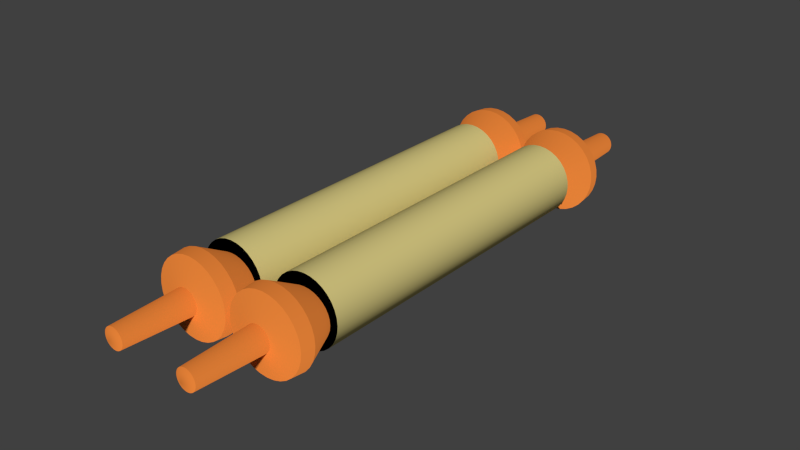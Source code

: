 # Source: Parchment.blend  (saved by Blender 2.90.8; exported with 4.5.12 LTS)
import bpy
from mathutils import Matrix  # noqa: F401  (used for matrix-valued properties, if any)

bpy.ops.wm.read_factory_settings(use_empty=True)
scene = bpy.context.scene
scene.name = 'Scene'

# ---- collections
col_collection_1 = bpy.data.collections.new('Collection 1'); scene.collection.children.link(col_collection_1)

# ---- materials (node trees are filled in below, after node groups)
mat_wood = bpy.data.materials.new('wood')
mat_wood.alpha_threshold = 0.0
mat_wood.use_transparent_shadow = False
mat_wood.diffuse_color = (0.8, 0.2247, 0.03937, 1.0)
mat_wood.roughness = 0.5
mat_wood.specular_intensity = 0.1484
mat_wood.line_color = (0.0, 0.0, 0.0, 1.0)
mat_material_001 = bpy.data.materials.new('Material.001')
mat_material_001.alpha_threshold = 0.0
mat_material_001.use_transparent_shadow = False
mat_material_001.diffuse_color = (0.8, 0.6876, 0.264, 1.0)
mat_material_001.roughness = 0.5
mat_material_001.specular_intensity = 0.0
mat_material_001.line_color = (0.0, 0.0, 0.0, 1.0)

# ---- material node trees

# ---- world
world_world = bpy.data.worlds.new('World'); scene.world = world_world
world_world.color = (0.05088, 0.05088, 0.05088)
world_world.use_sun_shadow = False
world_world.sun_shadow_jitter_overblur = 0.0
world_world.cycles.sampling_method = 'MANUAL'
world_world.cycles.sample_map_resolution = 256

# ---- meshes
me_cylinder_004 = bpy.data.meshes.new('Cylinder.004')
me_cylinder_004.from_pydata([(-3.854e-08, -0.5737, 0.3876), (0.01801, -0.5736, 0.3893), (0.03532, -0.5734, 0.3941), (0.05128, -0.5729, 0.4019), (0.06526, -0.5723, 0.4124), (0.07674, -0.5716, 0.4251), (0.08527, -0.5707, 0.4397), (0.09052, -0.5698, 0.4555), (0.0923, -0.5689, 0.472), (0.09052, -0.568, 0.4885), (0.08527, -0.567, 0.5043), (0.07674, -0.5662, 0.5189), (0.06526, -0.5655, 0.5316), (0.05128, -0.5649, 0.5421), (0.03532, -0.5644, 0.5499), (0.01801, -0.5642, 0.5547), (-7.925e-08, -0.5641, 0.5563), (-0.01801, -0.5642, 0.5547), (-0.03532, -0.5644, 0.5499), (-0.05128, -0.5649, 0.5421), (-0.06526, -0.5655, 0.5316), (-0.07674, -0.5662, 0.5189), (-0.08527, -0.567, 0.5043), (-0.09052, -0.568, 0.4885), (-0.0923, -0.5689, 0.472), (-0.09052, -0.5698, 0.4555), (-0.08527, -0.5707, 0.4397), (-0.07674, -0.5716, 0.4251), (-0.06526, -0.5723, 0.4124), (-0.05128, -0.5729, 0.4019), (-0.03532, -0.5734, 0.3941), (-0.01801, -0.5736, 0.3893), (3.721e-08, 0.5643, 0.347), (0.01808, 0.5644, 0.3486), (0.03547, 0.5646, 0.3534), (0.0515, 0.5651, 0.3613), (0.06555, 0.5657, 0.3718), (0.07708, 0.5664, 0.3846), (0.08564, 0.5673, 0.3993), (0.09092, 0.5682, 0.4152), (0.0927, 0.5691, 0.4317), (0.09092, 0.5701, 0.4482), (0.08564, 0.571, 0.4641), (0.07708, 0.5718, 0.4788), (0.06555, 0.5726, 0.4916), (0.0515, 0.5732, 0.5021), (0.03547, 0.5736, 0.51), (0.01808, 0.5739, 0.5148), (2.357e-08, 0.574, 0.5164), (-0.01808, 0.5739, 0.5148), (-0.03547, 0.5736, 0.51), (-0.0515, 0.5732, 0.5021), (-0.06555, 0.5726, 0.4916), (-0.07708, 0.5718, 0.4788), (-0.08564, 0.571, 0.4641), (-0.09092, 0.5701, 0.4482), (-0.0927, 0.5691, 0.4317), (-0.09092, 0.5682, 0.4152), (-0.08564, 0.5673, 0.3993), (-0.07708, 0.5664, 0.3846), (-0.06555, 0.5657, 0.3718), (-0.0515, 0.5651, 0.3613), (-0.03547, 0.5646, 0.3534), (-0.01809, 0.5644, 0.3486), (-0.02698, -0.6813, 0.3468), (-0.05293, -0.681, 0.3546), (-0.07684, -0.6804, 0.3674), (-0.0978, -0.6796, 0.3846), (-0.115, -0.6787, 0.4055), (-0.1278, -0.6776, 0.4294), (-0.1357, -0.6764, 0.4553), (-0.1383, -0.6752, 0.4823), (-0.1357, -0.674, 0.5092), (-0.1278, -0.6728, 0.5352), (-0.115, -0.6718, 0.559), (-0.0978, -0.6708, 0.58), (-0.07684, -0.67, 0.5972), (-0.05293, -0.6695, 0.6099), (-0.02698, -0.6691, 0.6178), (-1.082e-07, -0.669, 0.6205), (0.02698, -0.6691, 0.6178), (0.05293, -0.6695, 0.6099), (0.07684, -0.67, 0.5972), (0.0978, -0.6708, 0.58), (0.115, -0.6718, 0.559), (0.1278, -0.6728, 0.5352), (0.1357, -0.674, 0.5092), (0.1383, -0.6752, 0.4823), (0.1357, -0.6764, 0.4553), (0.1278, -0.6776, 0.4294), (0.115, -0.6787, 0.4055), (0.0978, -0.6796, 0.3846), (0.07684, -0.6804, 0.3674), (0.05293, -0.681, 0.3546), (0.02698, -0.6813, 0.3468), (-4.975e-08, -0.6814, 0.3441), (-4.807e-08, -0.7297, 0.3507), (0.02612, -0.7296, 0.3533), (0.05123, -0.7292, 0.3609), (0.07437, -0.7287, 0.3733), (0.09466, -0.7279, 0.3899), (0.1113, -0.727, 0.4102), (0.1237, -0.726, 0.4333), (0.1313, -0.7248, 0.4584), (0.1339, -0.7237, 0.4845), (0.1313, -0.7225, 0.5106), (0.1237, -0.7214, 0.5356), (0.1113, -0.7203, 0.5588), (0.09466, -0.7194, 0.579), (0.07437, -0.7187, 0.5957), (0.05123, -0.7181, 0.608), (0.02612, -0.7178, 0.6156), (-1.051e-07, -0.7176, 0.6182), (-0.02612, -0.7178, 0.6156), (-0.05123, -0.7181, 0.608), (-0.07437, -0.7187, 0.5957), (-0.09466, -0.7194, 0.579), (-0.1113, -0.7203, 0.5588), (-0.1237, -0.7214, 0.5356), (-0.1313, -0.7225, 0.5106), (-0.1339, -0.7237, 0.4845), (-0.1313, -0.7248, 0.4584), (-0.1237, -0.726, 0.4333), (-0.1113, -0.727, 0.4102), (-0.09466, -0.7279, 0.3899), (-0.07437, -0.7287, 0.3733), (-0.05123, -0.7292, 0.3609), (-0.02612, -0.7296, 0.3533), (-0.008795, -0.7496, 0.4414), (-0.01725, -0.7495, 0.4439), (-0.02505, -0.7493, 0.4481), (-0.03188, -0.749, 0.4537), (-0.03748, -0.7487, 0.4605), (-0.04165, -0.7484, 0.4683), (-0.04421, -0.748, 0.4768), (-0.04508, -0.7476, 0.4855), (-0.04421, -0.7472, 0.4943), (-0.04165, -0.7468, 0.5028), (-0.03748, -0.7465, 0.5106), (-0.03188, -0.7462, 0.5174), (-0.02505, -0.7459, 0.523), (-0.01725, -0.7457, 0.5271), (-0.008795, -0.7456, 0.5297), (-6.413e-08, -0.7456, 0.5306), (0.008795, -0.7456, 0.5297), (0.01725, -0.7457, 0.5271), (0.02505, -0.7459, 0.523), (0.03188, -0.7462, 0.5174), (0.03748, -0.7465, 0.5106), (0.04165, -0.7468, 0.5028), (0.04421, -0.7472, 0.4943), (0.04508, -0.7476, 0.4855), (0.04421, -0.748, 0.4768), (0.04165, -0.7484, 0.4683), (0.03748, -0.7487, 0.4605), (0.03188, -0.749, 0.4537), (0.02505, -0.7493, 0.4481), (0.01725, -0.7495, 0.4439), (0.008795, -0.7496, 0.4414), (-4.578e-08, -0.7496, 0.4405), (-2.849e-08, -0.9926, 0.4602), (0.007081, -0.9925, 0.4609), (0.01389, -0.9924, 0.463), (0.02016, -0.9923, 0.4664), (0.02566, -0.9921, 0.4709), (0.03018, -0.9918, 0.4764), (0.03353, -0.9916, 0.4826), (0.0356, -0.9913, 0.4894), (0.0363, -0.9909, 0.4965), (0.0356, -0.9906, 0.5036), (0.03353, -0.9903, 0.5104), (0.03018, -0.99, 0.5166), (0.02566, -0.9898, 0.5221), (0.02016, -0.9896, 0.5267), (0.01389, -0.9894, 0.53), (0.007081, -0.9893, 0.5321), (-4.399e-08, -0.9893, 0.5328), (-0.007081, -0.9893, 0.5321), (-0.01389, -0.9894, 0.53), (-0.02016, -0.9896, 0.5267), (-0.02567, -0.9898, 0.5221), (-0.03018, -0.99, 0.5166), (-0.03353, -0.9903, 0.5104), (-0.0356, -0.9906, 0.5036), (-0.0363, -0.9909, 0.4965), (-0.0356, -0.9913, 0.4894), (-0.03353, -0.9916, 0.4826), (-0.03018, -0.9918, 0.4764), (-0.02566, -0.9921, 0.4709), (-0.02016, -0.9923, 0.4664), (-0.01389, -0.9924, 0.463), (-0.007081, -0.9925, 0.4609), (-2.995e-08, -1.008, 0.4973), (-0.0284, 0.6717, 0.2787), (-0.05571, 0.6721, 0.2869), (-0.08088, 0.6727, 0.3004), (-0.1029, 0.6735, 0.3185), (-0.121, 0.6745, 0.3405), (-0.1345, 0.6756, 0.3657), (-0.1428, 0.6769, 0.3929), (-0.1456, 0.6781, 0.4213), (-0.1428, 0.6794, 0.4497), (-0.1345, 0.6806, 0.477), (-0.121, 0.6818, 0.5021), (-0.1029, 0.6828, 0.5241), (-0.08088, 0.6836, 0.5422), (-0.05571, 0.6842, 0.5557), (-0.0284, 0.6846, 0.5639), (8.941e-08, 0.6847, 0.5667), (0.0284, 0.6846, 0.5639), (0.05571, 0.6842, 0.5557), (0.08088, 0.6836, 0.5422), (0.1029, 0.6828, 0.5241), (0.121, 0.6818, 0.5021), (0.1345, 0.6806, 0.477), (0.1428, 0.6794, 0.4497), (0.1456, 0.6781, 0.4213), (0.1428, 0.6769, 0.3929), (0.1345, 0.6756, 0.3656), (0.121, 0.6745, 0.3405), (0.1029, 0.6735, 0.3185), (0.08088, 0.6727, 0.3004), (0.05571, 0.6721, 0.2869), (0.0284, 0.6717, 0.2787), (1.115e-07, 0.6716, 0.2759), (1.033e-07, 0.7136, 0.2783), (0.02756, 0.7138, 0.281), (0.05407, 0.7141, 0.289), (0.0785, 0.7147, 0.3021), (0.09991, 0.7155, 0.3196), (0.1175, 0.7165, 0.341), (0.1305, 0.7176, 0.3654), (0.1386, 0.7188, 0.3919), (0.1413, 0.72, 0.4194), (0.1386, 0.7212, 0.447), (0.1305, 0.7224, 0.4734), (0.1175, 0.7235, 0.4978), (0.09991, 0.7245, 0.5192), (0.0785, 0.7253, 0.5368), (0.05407, 0.7259, 0.5498), (0.02756, 0.7262, 0.5579), (8.432e-08, 0.7264, 0.5606), (-0.02756, 0.7262, 0.5579), (-0.05407, 0.7259, 0.5498), (-0.0785, 0.7253, 0.5368), (-0.09991, 0.7245, 0.5192), (-0.1175, 0.7235, 0.4978), (-0.1305, 0.7224, 0.4734), (-0.1386, 0.7212, 0.447), (-0.1413, 0.72, 0.4194), (-0.1386, 0.7188, 0.3919), (-0.1305, 0.7176, 0.3654), (-0.1175, 0.7165, 0.341), (-0.09991, 0.7155, 0.3196), (-0.0785, 0.7147, 0.3021), (-0.05407, 0.7141, 0.289), (-0.02757, 0.7138, 0.281), (-0.00936, 0.7436, 0.3713), (-0.01836, 0.7438, 0.374), (-0.02665, 0.7439, 0.3784), (-0.03392, 0.7442, 0.3844), (-0.03989, 0.7445, 0.3916), (-0.04432, 0.7449, 0.3999), (-0.04705, 0.7453, 0.4089), (-0.04798, 0.7457, 0.4183), (-0.04705, 0.7462, 0.4276), (-0.04432, 0.7466, 0.4366), (-0.03989, 0.7469, 0.4449), (-0.03392, 0.7473, 0.4521), (-0.02665, 0.7475, 0.4581), (-0.01836, 0.7477, 0.4625), (-0.00936, 0.7479, 0.4653), (-2.177e-08, 0.7479, 0.4662), (0.00936, 0.7479, 0.4653), (0.01836, 0.7477, 0.4625), (0.02665, 0.7475, 0.4581), (0.03392, 0.7473, 0.4521), (0.03989, 0.7469, 0.4449), (0.04432, 0.7466, 0.4366), (0.04705, 0.7462, 0.4276), (0.04798, 0.7457, 0.4183), (0.04705, 0.7453, 0.4089), (0.04432, 0.7449, 0.3999), (0.03989, 0.7445, 0.3916), (0.03392, 0.7442, 0.3844), (0.02665, 0.7439, 0.3784), (0.01836, 0.7438, 0.374), (0.00936, 0.7436, 0.3713), (-1.07e-08, 0.7436, 0.3703), (-1.891e-08, 0.9944, 0.3683), (0.007551, 0.9945, 0.369), (0.01481, 0.9946, 0.3713), (0.0215, 0.9947, 0.3748), (0.02737, 0.9949, 0.3796), (0.03218, 0.9952, 0.3855), (0.03576, 0.9955, 0.3922), (0.03796, 0.9958, 0.3994), (0.0387, 0.9962, 0.407), (0.03796, 0.9965, 0.4145), (0.03576, 0.9968, 0.4218), (0.03218, 0.9971, 0.4285), (0.02737, 0.9974, 0.4343), (0.0215, 0.9976, 0.4391), (0.01481, 0.9978, 0.4427), (0.007551, 0.9979, 0.4449), (-2.369e-08, 0.9979, 0.4456), (-0.007551, 0.9979, 0.4449), (-0.01481, 0.9978, 0.4427), (-0.0215, 0.9976, 0.4391), (-0.02737, 0.9974, 0.4343), (-0.03218, 0.9971, 0.4285), (-0.03576, 0.9968, 0.4218), (-0.03796, 0.9965, 0.4145), (-0.0387, 0.9962, 0.407), (-0.03796, 0.9958, 0.3994), (-0.03576, 0.9955, 0.3922), (-0.03218, 0.9952, 0.3855), (-0.02737, 0.9949, 0.3796), (-0.0215, 0.9947, 0.3748), (-0.01481, 0.9946, 0.3713), (-0.007551, 0.9945, 0.369), (-6.21e-08, 1.014, 0.4062), (0.01801, -0.5736, 0.3893), (-3.854e-08, -0.5737, 0.3876), (0.03532, -0.5734, 0.3941), (0.05128, -0.5729, 0.4019), (0.06526, -0.5723, 0.4124), (0.07674, -0.5716, 0.4251), (0.08527, -0.5707, 0.4397), (0.09052, -0.5698, 0.4555), (0.0923, -0.5689, 0.472), (0.09052, -0.568, 0.4885), (0.08527, -0.567, 0.5043), (0.07674, -0.5662, 0.5189), (0.06526, -0.5655, 0.5316), (0.05128, -0.5649, 0.5421), (0.03532, -0.5644, 0.5499), (0.01801, -0.5642, 0.5547), (-7.925e-08, -0.5641, 0.5563), (-0.01801, -0.5642, 0.5547), (-0.03532, -0.5644, 0.5499), (-0.05128, -0.5649, 0.5421), (-0.06526, -0.5655, 0.5316), (-0.07674, -0.5662, 0.5189), (-0.08527, -0.567, 0.5043), (-0.09052, -0.568, 0.4885), (-0.0923, -0.5689, 0.472), (-0.09052, -0.5698, 0.4555), (-0.08527, -0.5707, 0.4397), (-0.07674, -0.5716, 0.4251), (-0.06526, -0.5723, 0.4124), (-0.05128, -0.5729, 0.4019), (-0.03532, -0.5734, 0.3941), (-0.01801, -0.5736, 0.3893), (0.01808, 0.5644, 0.3486), (3.721e-08, 0.5643, 0.347), (0.03547, 0.5646, 0.3534), (0.0515, 0.5651, 0.3613), (0.06555, 0.5657, 0.3718), (0.07708, 0.5664, 0.3846), (0.08564, 0.5673, 0.3993), (0.09092, 0.5682, 0.4152), (0.0927, 0.5691, 0.4317), (0.09092, 0.5701, 0.4482), (0.08564, 0.571, 0.4641), (0.07708, 0.5718, 0.4788), (0.06555, 0.5726, 0.4916), (0.0515, 0.5732, 0.5021), (0.03547, 0.5736, 0.51), (0.01808, 0.5739, 0.5148), (2.357e-08, 0.574, 0.5164), (-0.01808, 0.5739, 0.5148), (-0.03547, 0.5736, 0.51), (-0.0515, 0.5732, 0.5021), (-0.06555, 0.5726, 0.4916), (-0.07708, 0.5718, 0.4788), (-0.08564, 0.571, 0.4641), (-0.09092, 0.5701, 0.4482), (-0.0927, 0.5691, 0.4317), (-0.09092, 0.5682, 0.4152), (-0.08564, 0.5673, 0.3993), (-0.07708, 0.5664, 0.3846), (-0.06555, 0.5657, 0.3718), (-0.0515, 0.5651, 0.3613), (-0.03547, 0.5646, 0.3534), (-0.01809, 0.5644, 0.3486), (-4.975e-08, -0.6814, 0.3441), (-0.02698, -0.6813, 0.3468), (-0.05293, -0.681, 0.3546), (-0.07684, -0.6804, 0.3674), (-0.0978, -0.6796, 0.3846), (-0.115, -0.6787, 0.4055), (-0.1278, -0.6776, 0.4294), (-0.1357, -0.6764, 0.4553), (-0.1383, -0.6752, 0.4823), (-0.1357, -0.674, 0.5092), (-0.1278, -0.6728, 0.5352), (-0.115, -0.6718, 0.559), (-0.0978, -0.6708, 0.58), (-0.07684, -0.67, 0.5972), (-0.05293, -0.6695, 0.6099), (-0.02698, -0.6691, 0.6178), (-1.082e-07, -0.669, 0.6205), (0.02698, -0.6691, 0.6178), (0.05293, -0.6695, 0.6099), (0.07684, -0.67, 0.5972), (0.0978, -0.6708, 0.58), (0.115, -0.6718, 0.559), (0.1278, -0.6728, 0.5352), (0.1357, -0.674, 0.5092), (0.1383, -0.6752, 0.4823), (0.1357, -0.6764, 0.4553), (0.1278, -0.6776, 0.4294), (0.115, -0.6787, 0.4055), (0.0978, -0.6796, 0.3846), (0.07684, -0.6804, 0.3674), (0.05293, -0.681, 0.3546), (0.02698, -0.6813, 0.3468), (-0.0284, 0.6717, 0.2787), (1.115e-07, 0.6716, 0.2759), (-0.05571, 0.6721, 0.2869), (-0.08088, 0.6727, 0.3004), (-0.1029, 0.6735, 0.3185), (-0.121, 0.6745, 0.3405), (-0.1345, 0.6756, 0.3657), (-0.1428, 0.6769, 0.3929), (-0.1456, 0.6781, 0.4213), (-0.1428, 0.6794, 0.4497), (-0.1345, 0.6806, 0.477), (-0.121, 0.6818, 0.5021), (-0.1029, 0.6828, 0.5241), (-0.08088, 0.6836, 0.5422), (-0.05571, 0.6842, 0.5557), (-0.0284, 0.6846, 0.5639), (8.941e-08, 0.6847, 0.5667), (0.0284, 0.6846, 0.5639), (0.05571, 0.6842, 0.5557), (0.08088, 0.6836, 0.5422), (0.1029, 0.6828, 0.5241), (0.121, 0.6818, 0.5021), (0.1345, 0.6806, 0.477), (0.1428, 0.6794, 0.4497), (0.1456, 0.6781, 0.4213), (0.1428, 0.6769, 0.3929), (0.1345, 0.6756, 0.3656), (0.121, 0.6745, 0.3405), (0.1029, 0.6735, 0.3185), (0.08088, 0.6727, 0.3004), (0.05571, 0.6721, 0.2869), (0.0284, 0.6717, 0.2787), (-0.02757, 0.7138, 0.281), (1.033e-07, 0.7136, 0.2783), (-0.05407, 0.7141, 0.289), (-0.0785, 0.7147, 0.3021), (-0.09991, 0.7155, 0.3196), (-0.1175, 0.7165, 0.341), (-0.1305, 0.7176, 0.3654), (-0.1386, 0.7188, 0.3919), (-0.1413, 0.72, 0.4194), (-0.1386, 0.7212, 0.447), (-0.1305, 0.7224, 0.4734), (-0.1175, 0.7235, 0.4978), (-0.09991, 0.7245, 0.5192), (-0.0785, 0.7253, 0.5368), (-0.05407, 0.7259, 0.5498), (-0.02756, 0.7262, 0.5579), (8.432e-08, 0.7264, 0.5606), (0.02756, 0.7262, 0.5579), (0.05407, 0.7259, 0.5498), (0.0785, 0.7253, 0.5368), (0.09991, 0.7245, 0.5192), (0.1175, 0.7235, 0.4978), (0.1305, 0.7224, 0.4734), (0.1386, 0.7212, 0.447), (0.1413, 0.72, 0.4194), (0.1386, 0.7188, 0.3919), (0.1305, 0.7176, 0.3654), (0.1175, 0.7165, 0.341), (0.09991, 0.7155, 0.3196), (0.0785, 0.7147, 0.3021), (0.05407, 0.7141, 0.289), (0.02756, 0.7138, 0.281), (-4.807e-08, -0.7297, 0.3507), (-0.02612, -0.7296, 0.3533), (-0.05123, -0.7292, 0.3609), (-0.07437, -0.7287, 0.3733), (-0.09466, -0.7279, 0.3899), (-0.1113, -0.727, 0.4102), (-0.1237, -0.726, 0.4333), (-0.1313, -0.7248, 0.4584), (-0.1339, -0.7237, 0.4845), (-0.1313, -0.7225, 0.5106), (-0.1237, -0.7214, 0.5356), (-0.1113, -0.7203, 0.5588), (-0.09466, -0.7194, 0.579), (-0.07437, -0.7187, 0.5957), (-0.05123, -0.7181, 0.608), (-0.02612, -0.7178, 0.6156), (-1.051e-07, -0.7176, 0.6182), (0.02612, -0.7178, 0.6156), (0.05123, -0.7181, 0.608), (0.07437, -0.7187, 0.5957), (0.09466, -0.7194, 0.579), (0.1113, -0.7203, 0.5588), (0.1237, -0.7214, 0.5356), (0.1313, -0.7225, 0.5106), (0.1339, -0.7237, 0.4845), (0.1313, -0.7248, 0.4584), (0.1237, -0.726, 0.4333), (0.1113, -0.727, 0.4102), (0.09466, -0.7279, 0.3899), (0.07437, -0.7287, 0.3733), (0.05123, -0.7292, 0.3609), (0.02612, -0.7296, 0.3533), (-4.578e-08, -0.7496, 0.4405), (-0.008795, -0.7496, 0.4414), (-0.01725, -0.7495, 0.4439), (-0.02505, -0.7493, 0.4481), (-0.03188, -0.749, 0.4537), (-0.03748, -0.7487, 0.4605), (-0.04165, -0.7484, 0.4683), (-0.04421, -0.748, 0.4768), (-0.04508, -0.7476, 0.4855), (-0.04421, -0.7472, 0.4943), (-0.04165, -0.7468, 0.5028), (-0.03748, -0.7465, 0.5106), (-0.03188, -0.7462, 0.5174), (-0.02505, -0.7459, 0.523), (-0.01725, -0.7457, 0.5271), (-0.008795, -0.7456, 0.5297), (-6.413e-08, -0.7456, 0.5306), (0.008795, -0.7456, 0.5297), (0.01725, -0.7457, 0.5271), (0.02505, -0.7459, 0.523), (0.03188, -0.7462, 0.5174), (0.03748, -0.7465, 0.5106), (0.04165, -0.7468, 0.5028), (0.04421, -0.7472, 0.4943), (0.04508, -0.7476, 0.4855), (0.04421, -0.748, 0.4768), (0.04165, -0.7484, 0.4683), (0.03748, -0.7487, 0.4605), (0.03188, -0.749, 0.4537), (0.02505, -0.7493, 0.4481), (0.01725, -0.7495, 0.4439), (0.008795, -0.7496, 0.4414), (-0.00936, 0.7436, 0.3713), (-1.07e-08, 0.7436, 0.3703), (-0.01836, 0.7438, 0.374), (-0.02665, 0.7439, 0.3784), (-0.03392, 0.7442, 0.3844), (-0.03989, 0.7445, 0.3916), (-0.04432, 0.7449, 0.3999), (-0.04705, 0.7453, 0.4089), (-0.04798, 0.7457, 0.4183), (-0.04705, 0.7462, 0.4276), (-0.04432, 0.7466, 0.4366), (-0.03989, 0.7469, 0.4449), (-0.03392, 0.7473, 0.4521), (-0.02665, 0.7475, 0.4581), (-0.01836, 0.7477, 0.4625), (-0.00936, 0.7479, 0.4653), (-2.177e-08, 0.7479, 0.4662), (0.00936, 0.7479, 0.4653), (0.01836, 0.7477, 0.4625), (0.02665, 0.7475, 0.4581), (0.03392, 0.7473, 0.4521), (0.03989, 0.7469, 0.4449), (0.04432, 0.7466, 0.4366), (0.04705, 0.7462, 0.4276), (0.04798, 0.7457, 0.4183), (0.04705, 0.7453, 0.4089), (0.04432, 0.7449, 0.3999), (0.03989, 0.7445, 0.3916), (0.03392, 0.7442, 0.3844), (0.02665, 0.7439, 0.3784), (0.01836, 0.7438, 0.374), (0.00936, 0.7436, 0.3713), (-1.891e-08, 0.9944, 0.3683), (0.007551, 0.9945, 0.369), (0.01481, 0.9946, 0.3713), (0.0215, 0.9947, 0.3748), (0.02737, 0.9949, 0.3796), (0.03218, 0.9952, 0.3855), (0.03576, 0.9955, 0.3922), (0.03796, 0.9958, 0.3994), (0.0387, 0.9962, 0.407), (0.03796, 0.9965, 0.4145), (0.03576, 0.9968, 0.4218), (0.03218, 0.9971, 0.4285), (0.02737, 0.9974, 0.4343), (0.0215, 0.9976, 0.4391), (0.01481, 0.9978, 0.4427), (0.007551, 0.9979, 0.4449), (-2.369e-08, 0.9979, 0.4456), (-0.007551, 0.9979, 0.4449), (-0.01481, 0.9978, 0.4427), (-0.0215, 0.9976, 0.4391), (-0.02737, 0.9974, 0.4343), (-0.03218, 0.9971, 0.4285), (-0.03576, 0.9968, 0.4218), (-0.03796, 0.9965, 0.4145), (-0.0387, 0.9962, 0.407), (-0.03796, 0.9958, 0.3994), (-0.03576, 0.9955, 0.3922), (-0.03218, 0.9952, 0.3855), (-0.02737, 0.9949, 0.3796), (-0.0215, 0.9947, 0.3748), (-0.01481, 0.9946, 0.3713), (-0.007551, 0.9945, 0.369), (0.007081, -0.9925, 0.4609), (-2.849e-08, -0.9926, 0.4602), (0.01389, -0.9924, 0.463), (0.02016, -0.9923, 0.4664), (0.02566, -0.9921, 0.4709), (0.03018, -0.9918, 0.4764), (0.03353, -0.9916, 0.4826), (0.0356, -0.9913, 0.4894), (0.0363, -0.9909, 0.4965), (0.0356, -0.9906, 0.5036), (0.03353, -0.9903, 0.5104), (0.03018, -0.99, 0.5166), (0.02566, -0.9898, 0.5221), (0.02016, -0.9896, 0.5267), (0.01389, -0.9894, 0.53), (0.007081, -0.9893, 0.5321), (-4.399e-08, -0.9893, 0.5328), (-0.007081, -0.9893, 0.5321), (-0.01389, -0.9894, 0.53), (-0.02016, -0.9896, 0.5267), (-0.02567, -0.9898, 0.5221), (-0.03018, -0.99, 0.5166), (-0.03353, -0.9903, 0.5104), (-0.0356, -0.9906, 0.5036), (-0.0363, -0.9909, 0.4965), (-0.0356, -0.9913, 0.4894), (-0.03353, -0.9916, 0.4826), (-0.03018, -0.9918, 0.4764), (-0.02566, -0.9921, 0.4709), (-0.02016, -0.9923, 0.4664), (-0.01389, -0.9924, 0.463), (-0.007081, -0.9925, 0.4609)], [], [(95, 94, 97, 96), (94, 93, 98, 97), (93, 92, 99, 98), (92, 91, 100, 99), (91, 90, 101, 100), (90, 89, 102, 101), (89, 88, 103, 102), (88, 87, 104, 103), (87, 86, 105, 104), (86, 85, 106, 105), (85, 84, 107, 106), (84, 83, 108, 107), (83, 82, 109, 108), (82, 81, 110, 109), (81, 80, 111, 110), (80, 79, 112, 111), (79, 78, 113, 112), (78, 77, 114, 113), (77, 76, 115, 114), (76, 75, 116, 115), (75, 74, 117, 116), (74, 73, 118, 117), (73, 72, 119, 118), (72, 71, 120, 119), (71, 70, 121, 120), (70, 69, 122, 121), (69, 68, 123, 122), (68, 67, 124, 123), (67, 66, 125, 124), (66, 65, 126, 125), (65, 64, 127, 126), (64, 95, 96, 127), (192, 160, 161), (192, 161, 162), (192, 162, 163), (192, 163, 164), (192, 164, 165), (192, 165, 166), (192, 166, 167), (192, 167, 168), (192, 168, 169), (192, 169, 170), (192, 170, 171), (192, 171, 172), (192, 172, 173), (192, 173, 174), (192, 174, 175), (192, 175, 176), (192, 176, 177), (192, 177, 178), (192, 178, 179), (192, 179, 180), (192, 180, 181), (192, 181, 182), (192, 182, 183), (192, 183, 184), (192, 184, 185), (192, 185, 186), (192, 186, 187), (192, 187, 188), (192, 188, 189), (192, 189, 190), (192, 190, 191), (191, 160, 192), (223, 224, 225, 226), (222, 223, 226, 227), (221, 222, 227, 228), (220, 221, 228, 229), (219, 220, 229, 230), (218, 219, 230, 231), (217, 218, 231, 232), (216, 217, 232, 233), (215, 216, 233, 234), (214, 215, 234, 235), (213, 214, 235, 236), (212, 213, 236, 237), (211, 212, 237, 238), (210, 211, 238, 239), (209, 210, 239, 240), (208, 209, 240, 241), (207, 208, 241, 242), (206, 207, 242, 243), (205, 206, 243, 244), (204, 205, 244, 245), (203, 204, 245, 246), (202, 203, 246, 247), (201, 202, 247, 248), (200, 201, 248, 249), (199, 200, 249, 250), (198, 199, 250, 251), (197, 198, 251, 252), (196, 197, 252, 253), (195, 196, 253, 254), (194, 195, 254, 255), (193, 194, 255, 256), (224, 193, 256, 225), (321, 290, 289), (321, 291, 290), (321, 292, 291), (321, 293, 292), (321, 294, 293), (321, 295, 294), (321, 296, 295), (321, 297, 296), (321, 298, 297), (321, 299, 298), (321, 300, 299), (321, 301, 300), (321, 302, 301), (321, 303, 302), (321, 304, 303), (321, 305, 304), (321, 306, 305), (321, 307, 306), (321, 308, 307), (321, 309, 308), (321, 310, 309), (321, 311, 310), (321, 312, 311), (321, 313, 312), (321, 314, 313), (321, 315, 314), (321, 316, 315), (321, 317, 316), (321, 318, 317), (321, 319, 318), (321, 320, 319), (321, 289, 320), (0, 323, 322, 1), (1, 322, 324, 2), (2, 324, 325, 3), (3, 325, 326, 4), (4, 326, 327, 5), (5, 327, 328, 6), (6, 328, 329, 7), (7, 329, 330, 8), (8, 330, 331, 9), (9, 331, 332, 10), (10, 332, 333, 11), (11, 333, 334, 12), (12, 334, 335, 13), (13, 335, 336, 14), (14, 336, 337, 15), (15, 337, 338, 16), (16, 338, 339, 17), (17, 339, 340, 18), (18, 340, 341, 19), (19, 341, 342, 20), (20, 342, 343, 21), (21, 343, 344, 22), (22, 344, 345, 23), (23, 345, 346, 24), (24, 346, 347, 25), (25, 347, 348, 26), (26, 348, 349, 27), (27, 349, 350, 28), (28, 350, 351, 29), (29, 351, 352, 30), (30, 352, 353, 31), (323, 0, 31, 353), (323, 355, 354, 322), (355, 32, 33, 354), (322, 354, 356, 324), (354, 33, 34, 356), (324, 356, 357, 325), (356, 34, 35, 357), (325, 357, 358, 326), (357, 35, 36, 358), (326, 358, 359, 327), (358, 36, 37, 359), (327, 359, 360, 328), (359, 37, 38, 360), (328, 360, 361, 329), (360, 38, 39, 361), (329, 361, 362, 330), (361, 39, 40, 362), (330, 362, 363, 331), (362, 40, 41, 363), (331, 363, 364, 332), (363, 41, 42, 364), (332, 364, 365, 333), (364, 42, 43, 365), (333, 365, 366, 334), (365, 43, 44, 366), (334, 366, 367, 335), (366, 44, 45, 367), (335, 367, 368, 336), (367, 45, 46, 368), (336, 368, 369, 337), (368, 46, 47, 369), (337, 369, 370, 338), (369, 47, 48, 370), (338, 370, 371, 339), (370, 48, 49, 371), (339, 371, 372, 340), (371, 49, 50, 372), (340, 372, 373, 341), (372, 50, 51, 373), (341, 373, 374, 342), (373, 51, 52, 374), (342, 374, 375, 343), (374, 52, 53, 375), (343, 375, 376, 344), (375, 53, 54, 376), (344, 376, 377, 345), (376, 54, 55, 377), (345, 377, 378, 346), (377, 55, 56, 378), (346, 378, 379, 347), (378, 56, 57, 379), (347, 379, 380, 348), (379, 57, 58, 380), (348, 380, 381, 349), (380, 58, 59, 381), (349, 381, 382, 350), (381, 59, 60, 382), (350, 382, 383, 351), (382, 60, 61, 383), (351, 383, 384, 352), (383, 61, 62, 384), (352, 384, 385, 353), (384, 62, 63, 385), (32, 355, 385, 63), (355, 323, 353, 385), (0, 386, 387, 31), (386, 95, 64, 387), (31, 387, 388, 30), (387, 64, 65, 388), (30, 388, 389, 29), (388, 65, 66, 389), (29, 389, 390, 28), (389, 66, 67, 390), (28, 390, 391, 27), (390, 67, 68, 391), (27, 391, 392, 26), (391, 68, 69, 392), (26, 392, 393, 25), (392, 69, 70, 393), (25, 393, 394, 24), (393, 70, 71, 394), (24, 394, 395, 23), (394, 71, 72, 395), (23, 395, 396, 22), (395, 72, 73, 396), (22, 396, 397, 21), (396, 73, 74, 397), (21, 397, 398, 20), (397, 74, 75, 398), (20, 398, 399, 19), (398, 75, 76, 399), (19, 399, 400, 18), (399, 76, 77, 400), (18, 400, 401, 17), (400, 77, 78, 401), (17, 401, 402, 16), (401, 78, 79, 402), (16, 402, 403, 15), (402, 79, 80, 403), (15, 403, 404, 14), (403, 80, 81, 404), (14, 404, 405, 13), (404, 81, 82, 405), (13, 405, 406, 12), (405, 82, 83, 406), (12, 406, 407, 11), (406, 83, 84, 407), (11, 407, 408, 10), (407, 84, 85, 408), (10, 408, 409, 9), (408, 85, 86, 409), (9, 409, 410, 8), (409, 86, 87, 410), (8, 410, 411, 7), (410, 87, 88, 411), (7, 411, 412, 6), (411, 88, 89, 412), (6, 412, 413, 5), (412, 89, 90, 413), (5, 413, 414, 4), (413, 90, 91, 414), (4, 414, 415, 3), (414, 91, 92, 415), (3, 415, 416, 2), (415, 92, 93, 416), (2, 416, 417, 1), (416, 93, 94, 417), (386, 0, 1, 417), (417, 94, 95, 386), (63, 418, 419, 32), (418, 193, 224, 419), (62, 420, 418, 63), (420, 194, 193, 418), (61, 421, 420, 62), (421, 195, 194, 420), (60, 422, 421, 61), (422, 196, 195, 421), (59, 423, 422, 60), (423, 197, 196, 422), (58, 424, 423, 59), (424, 198, 197, 423), (57, 425, 424, 58), (425, 199, 198, 424), (56, 426, 425, 57), (426, 200, 199, 425), (55, 427, 426, 56), (427, 201, 200, 426), (54, 428, 427, 55), (428, 202, 201, 427), (53, 429, 428, 54), (429, 203, 202, 428), (52, 430, 429, 53), (430, 204, 203, 429), (51, 431, 430, 52), (431, 205, 204, 430), (50, 432, 431, 51), (432, 206, 205, 431), (49, 433, 432, 50), (433, 207, 206, 432), (48, 434, 433, 49), (434, 208, 207, 433), (47, 435, 434, 48), (435, 209, 208, 434), (46, 436, 435, 47), (436, 210, 209, 435), (45, 437, 436, 46), (437, 211, 210, 436), (44, 438, 437, 45), (438, 212, 211, 437), (43, 439, 438, 44), (439, 213, 212, 438), (42, 440, 439, 43), (440, 214, 213, 439), (41, 441, 440, 42), (441, 215, 214, 440), (40, 442, 441, 41), (442, 216, 215, 441), (39, 443, 442, 40), (443, 217, 216, 442), (38, 444, 443, 39), (444, 218, 217, 443), (37, 445, 444, 38), (445, 219, 218, 444), (36, 446, 445, 37), (446, 220, 219, 445), (35, 447, 446, 36), (447, 221, 220, 446), (34, 448, 447, 35), (448, 222, 221, 447), (33, 449, 448, 34), (449, 223, 222, 448), (32, 419, 449, 33), (419, 224, 223, 449), (256, 450, 451, 225), (255, 452, 450, 256), (254, 453, 452, 255), (253, 454, 453, 254), (252, 455, 454, 253), (251, 456, 455, 252), (250, 457, 456, 251), (249, 458, 457, 250), (248, 459, 458, 249), (247, 460, 459, 248), (246, 461, 460, 247), (245, 462, 461, 246), (244, 463, 462, 245), (243, 464, 463, 244), (242, 465, 464, 243), (241, 466, 465, 242), (240, 467, 466, 241), (239, 468, 467, 240), (238, 469, 468, 239), (237, 470, 469, 238), (236, 471, 470, 237), (235, 472, 471, 236), (234, 473, 472, 235), (233, 474, 473, 234), (232, 475, 474, 233), (231, 476, 475, 232), (230, 477, 476, 231), (229, 478, 477, 230), (228, 479, 478, 229), (227, 480, 479, 228), (226, 481, 480, 227), (225, 451, 481, 226), (96, 482, 483, 127), (127, 483, 484, 126), (126, 484, 485, 125), (125, 485, 486, 124), (124, 486, 487, 123), (123, 487, 488, 122), (122, 488, 489, 121), (121, 489, 490, 120), (120, 490, 491, 119), (119, 491, 492, 118), (118, 492, 493, 117), (117, 493, 494, 116), (116, 494, 495, 115), (115, 495, 496, 114), (114, 496, 497, 113), (113, 497, 498, 112), (112, 498, 499, 111), (111, 499, 500, 110), (110, 500, 501, 109), (109, 501, 502, 108), (108, 502, 503, 107), (107, 503, 504, 106), (106, 504, 505, 105), (105, 505, 506, 104), (104, 506, 507, 103), (103, 507, 508, 102), (102, 508, 509, 101), (101, 509, 510, 100), (100, 510, 511, 99), (99, 511, 512, 98), (98, 512, 513, 97), (97, 513, 482, 96), (482, 514, 515, 483), (514, 159, 128, 515), (483, 515, 516, 484), (515, 128, 129, 516), (484, 516, 517, 485), (516, 129, 130, 517), (485, 517, 518, 486), (517, 130, 131, 518), (486, 518, 519, 487), (518, 131, 132, 519), (487, 519, 520, 488), (519, 132, 133, 520), (488, 520, 521, 489), (520, 133, 134, 521), (489, 521, 522, 490), (521, 134, 135, 522), (490, 522, 523, 491), (522, 135, 136, 523), (491, 523, 524, 492), (523, 136, 137, 524), (492, 524, 525, 493), (524, 137, 138, 525), (493, 525, 526, 494), (525, 138, 139, 526), (494, 526, 527, 495), (526, 139, 140, 527), (495, 527, 528, 496), (527, 140, 141, 528), (496, 528, 529, 497), (528, 141, 142, 529), (497, 529, 530, 498), (529, 142, 143, 530), (498, 530, 531, 499), (530, 143, 144, 531), (499, 531, 532, 500), (531, 144, 145, 532), (500, 532, 533, 501), (532, 145, 146, 533), (501, 533, 534, 502), (533, 146, 147, 534), (502, 534, 535, 503), (534, 147, 148, 535), (503, 535, 536, 504), (535, 148, 149, 536), (504, 536, 537, 505), (536, 149, 150, 537), (505, 537, 538, 506), (537, 150, 151, 538), (506, 538, 539, 507), (538, 151, 152, 539), (507, 539, 540, 508), (539, 152, 153, 540), (508, 540, 541, 509), (540, 153, 154, 541), (509, 541, 542, 510), (541, 154, 155, 542), (510, 542, 543, 511), (542, 155, 156, 543), (511, 543, 544, 512), (543, 156, 157, 544), (512, 544, 545, 513), (544, 157, 158, 545), (513, 545, 514, 482), (545, 158, 159, 514), (450, 546, 547, 451), (546, 257, 288, 547), (452, 548, 546, 450), (548, 258, 257, 546), (453, 549, 548, 452), (549, 259, 258, 548), (454, 550, 549, 453), (550, 260, 259, 549), (455, 551, 550, 454), (551, 261, 260, 550), (456, 552, 551, 455), (552, 262, 261, 551), (457, 553, 552, 456), (553, 263, 262, 552), (458, 554, 553, 457), (554, 264, 263, 553), (459, 555, 554, 458), (555, 265, 264, 554), (460, 556, 555, 459), (556, 266, 265, 555), (461, 557, 556, 460), (557, 267, 266, 556), (462, 558, 557, 461), (558, 268, 267, 557), (463, 559, 558, 462), (559, 269, 268, 558), (464, 560, 559, 463), (560, 270, 269, 559), (465, 561, 560, 464), (561, 271, 270, 560), (466, 562, 561, 465), (562, 272, 271, 561), (467, 563, 562, 466), (563, 273, 272, 562), (468, 564, 563, 467), (564, 274, 273, 563), (469, 565, 564, 468), (565, 275, 274, 564), (470, 566, 565, 469), (566, 276, 275, 565), (471, 567, 566, 470), (567, 277, 276, 566), (472, 568, 567, 471), (568, 278, 277, 567), (473, 569, 568, 472), (569, 279, 278, 568), (474, 570, 569, 473), (570, 280, 279, 569), (475, 571, 570, 474), (571, 281, 280, 570), (476, 572, 571, 475), (572, 282, 281, 571), (477, 573, 572, 476), (573, 283, 282, 572), (478, 574, 573, 477), (574, 284, 283, 573), (479, 575, 574, 478), (575, 285, 284, 574), (480, 576, 575, 479), (576, 286, 285, 575), (481, 577, 576, 480), (577, 287, 286, 576), (451, 547, 577, 481), (547, 288, 287, 577), (288, 578, 579, 287), (578, 289, 290, 579), (287, 579, 580, 286), (579, 290, 291, 580), (286, 580, 581, 285), (580, 291, 292, 581), (285, 581, 582, 284), (581, 292, 293, 582), (284, 582, 583, 283), (582, 293, 294, 583), (283, 583, 584, 282), (583, 294, 295, 584), (282, 584, 585, 281), (584, 295, 296, 585), (281, 585, 586, 280), (585, 296, 297, 586), (280, 586, 587, 279), (586, 297, 298, 587), (279, 587, 588, 278), (587, 298, 299, 588), (278, 588, 589, 277), (588, 299, 300, 589), (277, 589, 590, 276), (589, 300, 301, 590), (276, 590, 591, 275), (590, 301, 302, 591), (275, 591, 592, 274), (591, 302, 303, 592), (274, 592, 593, 273), (592, 303, 304, 593), (273, 593, 594, 272), (593, 304, 305, 594), (272, 594, 595, 271), (594, 305, 306, 595), (271, 595, 596, 270), (595, 306, 307, 596), (270, 596, 597, 269), (596, 307, 308, 597), (269, 597, 598, 268), (597, 308, 309, 598), (268, 598, 599, 267), (598, 309, 310, 599), (267, 599, 600, 266), (599, 310, 311, 600), (266, 600, 601, 265), (600, 311, 312, 601), (265, 601, 602, 264), (601, 312, 313, 602), (264, 602, 603, 263), (602, 313, 314, 603), (263, 603, 604, 262), (603, 314, 315, 604), (262, 604, 605, 261), (604, 315, 316, 605), (261, 605, 606, 260), (605, 316, 317, 606), (260, 606, 607, 259), (606, 317, 318, 607), (259, 607, 608, 258), (607, 318, 319, 608), (258, 608, 609, 257), (608, 319, 320, 609), (257, 609, 578, 288), (609, 320, 289, 578), (158, 610, 611, 159), (610, 161, 160, 611), (157, 612, 610, 158), (612, 162, 161, 610), (156, 613, 612, 157), (613, 163, 162, 612), (155, 614, 613, 156), (614, 164, 163, 613), (154, 615, 614, 155), (615, 165, 164, 614), (153, 616, 615, 154), (616, 166, 165, 615), (152, 617, 616, 153), (617, 167, 166, 616), (151, 618, 617, 152), (618, 168, 167, 617), (150, 619, 618, 151), (619, 169, 168, 618), (149, 620, 619, 150), (620, 170, 169, 619), (148, 621, 620, 149), (621, 171, 170, 620), (147, 622, 621, 148), (622, 172, 171, 621), (146, 623, 622, 147), (623, 173, 172, 622), (145, 624, 623, 146), (624, 174, 173, 623), (144, 625, 624, 145), (625, 175, 174, 624), (143, 626, 625, 144), (626, 176, 175, 625), (142, 627, 626, 143), (627, 177, 176, 626), (141, 628, 627, 142), (628, 178, 177, 627), (140, 629, 628, 141), (629, 179, 178, 628), (139, 630, 629, 140), (630, 180, 179, 629), (138, 631, 630, 139), (631, 181, 180, 630), (137, 632, 631, 138), (632, 182, 181, 631), (136, 633, 632, 137), (633, 183, 182, 632), (135, 634, 633, 136), (634, 184, 183, 633), (134, 635, 634, 135), (635, 185, 184, 634), (133, 636, 635, 134), (636, 186, 185, 635), (132, 637, 636, 133), (637, 187, 186, 636), (131, 638, 637, 132), (638, 188, 187, 637), (130, 639, 638, 131), (639, 189, 188, 638), (129, 640, 639, 130), (640, 190, 189, 639), (128, 641, 640, 129), (641, 191, 190, 640), (159, 611, 641, 128), (611, 160, 191, 641)])
me_cylinder_004.polygons.foreach_set('use_smooth', [True] * 672)
me_cylinder_004.materials.append(mat_wood)
me_cylinder_004.use_remesh_preserve_volume = False
me_cylinder_004.use_remesh_preserve_attributes = False
me_cylinder_004.use_mirror_vertex_groups = False
me_cylinder_004.update()
me_cylinder_003 = bpy.data.meshes.new('Cylinder.003')
me_cylinder_003.from_pydata([(0.0, 1.0, -1.0), (0.1951, 0.9808, -1.0), (0.3827, 0.9239, -1.0), (0.5556, 0.8315, -1.0), (0.7071, 0.7071, -1.0), (0.8315, 0.5556, -1.0), (0.9239, 0.3827, -1.0), (0.9808, 0.1951, -1.0), (1.0, 7.55e-08, -1.0), (0.9808, -0.1951, -1.0), (0.9239, -0.3827, -1.0), (0.8315, -0.5556, -1.0), (0.7071, -0.7071, -1.0), (0.5556, -0.8315, -1.0), (0.3827, -0.9239, -1.0), (0.1951, -0.9808, -1.0), (-3.258e-07, -1.0, -1.0), (-0.1951, -0.9808, -1.0), (-0.3827, -0.9239, -1.0), (-0.5556, -0.8315, -1.0), (-0.7071, -0.7071, -1.0), (-0.8315, -0.5556, -1.0), (-0.9239, -0.3827, -1.0), (-0.9808, -0.1951, -1.0), (-1.0, 9.656e-07, -1.0), (-0.9808, 0.1951, -1.0), (-0.9239, 0.3827, -1.0), (-0.8315, 0.5556, -1.0), (-0.7071, 0.7071, -1.0), (-0.5556, 0.8315, -1.0), (-0.3827, 0.9239, -1.0), (-0.1951, 0.9808, -1.0), (1.605e-06, 1.0, 1.0), (0.1951, 0.9808, 1.0), (0.3827, 0.9239, 1.0), (0.5556, 0.8315, 1.0), (0.7071, 0.7071, 1.0), (0.8315, 0.5556, 1.0), (0.9239, 0.3827, 1.0), (0.9808, 0.1951, 1.0), (1.0, -2.245e-06, 1.0), (0.9808, -0.1951, 1.0), (0.9239, -0.3827, 1.0), (0.8315, -0.5556, 1.0), (0.7071, -0.7071, 1.0), (0.5556, -0.8315, 1.0), (0.3827, -0.9239, 1.0), (0.1951, -0.9808, 1.0), (9.298e-07, -1.0, 1.0), (-0.1951, -0.9808, 1.0), (-0.3827, -0.9239, 1.0), (-0.5556, -0.8315, 1.0), (-0.7071, -0.7071, 1.0), (-0.8315, -0.5556, 1.0), (-0.9239, -0.3827, 1.0), (-0.9808, -0.1951, 1.0), (-1.0, -4.105e-06, 1.0), (-0.9808, 0.1951, 1.0), (-0.9239, 0.3827, 1.0), (-0.8315, 0.5556, 1.0), (-0.7071, 0.7071, 1.0), (-0.5556, 0.8315, 1.0), (-0.3827, 0.9239, 1.0), (-0.1951, 0.9808, 1.0), (0.0, 0.0, -1.0), (0.0, 0.0, 1.0), (0.1951, 0.9808, 1.0), (1.605e-06, 1.0, 1.0), (0.3827, 0.9239, 1.0), (0.5556, 0.8315, 1.0), (0.7071, 0.7071, 1.0), (0.8315, 0.5556, 1.0), (0.9239, 0.3827, 1.0), (0.9808, 0.1951, 1.0), (1.0, -2.245e-06, 1.0), (0.9808, -0.1951, 1.0), (0.9239, -0.3827, 1.0), (0.8315, -0.5556, 1.0), (0.7071, -0.7071, 1.0), (0.5556, -0.8315, 1.0), (0.3827, -0.9239, 1.0), (0.1951, -0.9808, 1.0), (9.298e-07, -1.0, 1.0), (-0.1951, -0.9808, 1.0), (-0.3827, -0.9239, 1.0), (-0.5556, -0.8315, 1.0), (-0.7071, -0.7071, 1.0), (-0.8315, -0.5556, 1.0), (-0.9239, -0.3827, 1.0), (-0.9808, -0.1951, 1.0), (-1.0, -4.105e-06, 1.0), (-0.9808, 0.1951, 1.0), (-0.9239, 0.3827, 1.0), (-0.8315, 0.5556, 1.0), (-0.7071, 0.7071, 1.0), (-0.5556, 0.8315, 1.0), (-0.3827, 0.9239, 1.0), (-0.1951, 0.9808, 1.0), (0.1951, 0.9808, -1.0), (0.0, 1.0, -1.0), (0.3827, 0.9239, -1.0), (0.5556, 0.8315, -1.0), (0.7071, 0.7071, -1.0), (0.8315, 0.5556, -1.0), (0.9239, 0.3827, -1.0), (0.9808, 0.1951, -1.0), (1.0, 7.55e-08, -1.0), (0.9808, -0.1951, -1.0), (0.9239, -0.3827, -1.0), (0.8315, -0.5556, -1.0), (0.7071, -0.7071, -1.0), (0.5556, -0.8315, -1.0), (0.3827, -0.9239, -1.0), (0.1951, -0.9808, -1.0), (-3.258e-07, -1.0, -1.0), (-0.1951, -0.9808, -1.0), (-0.3827, -0.9239, -1.0), (-0.5556, -0.8315, -1.0), (-0.7071, -0.7071, -1.0), (-0.8315, -0.5556, -1.0), (-0.9239, -0.3827, -1.0), (-0.9808, -0.1951, -1.0), (-1.0, 9.656e-07, -1.0), (-0.9808, 0.1951, -1.0), (-0.9239, 0.3827, -1.0), (-0.8315, 0.5556, -1.0), (-0.7071, 0.7071, -1.0), (-0.5556, 0.8315, -1.0), (-0.3827, 0.9239, -1.0), (-0.1951, 0.9808, -1.0), (2.378, 0.9763, -1.001), (2.573, 0.957, -1.001), (2.761, 0.9001, -1.001), (2.934, 0.8077, -1.001), (3.085, 0.6834, -1.001), (3.21, 0.5318, -1.001), (3.302, 0.3589, -1.001), (3.359, 0.1714, -1.001), (3.378, -0.02374, -1.001), (3.359, -0.2188, -1.001), (3.302, -0.4064, -1.001), (3.21, -0.5793, -1.001), (3.085, -0.7308, -1.001), (2.934, -0.8552, -1.001), (2.761, -0.9476, -1.001), (2.573, -1.005, -1.001), (2.378, -1.024, -1.001), (2.183, -1.005, -1.001), (1.995, -0.9476, -1.001), (1.823, -0.8552, -1.001), (1.671, -0.7308, -1.001), (1.547, -0.5793, -1.001), (1.454, -0.4064, -1.001), (1.397, -0.2188, -1.001), (1.378, -0.02374, -1.001), (1.397, 0.1714, -1.001), (1.454, 0.3589, -1.001), (1.547, 0.5318, -1.001), (1.671, 0.6834, -1.001), (1.823, 0.8077, -1.001), (1.995, 0.9001, -1.001), (2.183, 0.957, -1.001), (2.378, 0.9763, 0.9991), (2.573, 0.957, 0.9991), (2.761, 0.9001, 0.9991), (2.934, 0.8077, 0.9991), (3.085, 0.6834, 0.9991), (3.21, 0.5318, 0.9991), (3.302, 0.3589, 0.9991), (3.359, 0.1713, 0.9991), (3.378, -0.02374, 0.9991), (3.359, -0.2188, 0.9991), (3.302, -0.4064, 0.9991), (3.21, -0.5793, 0.9991), (3.085, -0.7308, 0.9991), (2.934, -0.8552, 0.9991), (2.761, -0.9476, 0.9991), (2.573, -1.005, 0.9991), (2.378, -1.024, 0.9991), (2.183, -1.005, 0.9991), (1.995, -0.9476, 0.9991), (1.823, -0.8552, 0.9991), (1.671, -0.7308, 0.9991), (1.547, -0.5793, 0.9991), (1.454, -0.4064, 0.9991), (1.397, -0.2188, 0.9991), (1.378, -0.02374, 0.9991), (1.397, 0.1713, 0.9991), (1.454, 0.3589, 0.9991), (1.547, 0.5318, 0.9991), (1.671, 0.6834, 0.9991), (1.823, 0.8077, 0.9991), (1.995, 0.9001, 0.9991), (2.183, 0.957, 0.9991), (2.378, -0.02374, -1.001), (2.378, -0.02374, 0.9991), (2.573, 0.957, 0.9991), (2.378, 0.9763, 0.9991), (2.761, 0.9001, 0.9991), (2.934, 0.8077, 0.9991), (3.085, 0.6834, 0.9991), (3.21, 0.5318, 0.9991), (3.302, 0.3589, 0.9991), (3.359, 0.1713, 0.9991), (3.378, -0.02374, 0.9991), (3.359, -0.2188, 0.9991), (3.302, -0.4064, 0.9991), (3.21, -0.5793, 0.9991), (3.085, -0.7308, 0.9991), (2.934, -0.8552, 0.9991), (2.761, -0.9476, 0.9991), (2.573, -1.005, 0.9991), (2.378, -1.024, 0.9991), (2.183, -1.005, 0.9991), (1.995, -0.9476, 0.9991), (1.823, -0.8552, 0.9991), (1.671, -0.7308, 0.9991), (1.547, -0.5793, 0.9991), (1.454, -0.4064, 0.9991), (1.397, -0.2188, 0.9991), (1.378, -0.02374, 0.9991), (1.397, 0.1713, 0.9991), (1.454, 0.3589, 0.9991), (1.547, 0.5318, 0.9991), (1.671, 0.6834, 0.9991), (1.823, 0.8077, 0.9991), (1.995, 0.9001, 0.9991), (2.183, 0.957, 0.9991), (2.573, 0.957, -1.001), (2.378, 0.9763, -1.001), (2.761, 0.9001, -1.001), (2.934, 0.8077, -1.001), (3.085, 0.6834, -1.001), (3.21, 0.5318, -1.001), (3.302, 0.3589, -1.001), (3.359, 0.1714, -1.001), (3.378, -0.02374, -1.001), (3.359, -0.2188, -1.001), (3.302, -0.4064, -1.001), (3.21, -0.5793, -1.001), (3.085, -0.7308, -1.001), (2.934, -0.8552, -1.001), (2.761, -0.9476, -1.001), (2.573, -1.005, -1.001), (2.378, -1.024, -1.001), (2.183, -1.005, -1.001), (1.995, -0.9476, -1.001), (1.823, -0.8552, -1.001), (1.671, -0.7308, -1.001), (1.547, -0.5793, -1.001), (1.454, -0.4064, -1.001), (1.397, -0.2188, -1.001), (1.378, -0.02374, -1.001), (1.397, 0.1714, -1.001), (1.454, 0.3589, -1.001), (1.547, 0.5318, -1.001), (1.671, 0.6834, -1.001), (1.823, 0.8077, -1.001), (1.995, 0.9001, -1.001), (2.183, 0.957, -1.001), (2.378, 0.9763, -1.001), (2.378, 0.9763, 0.9991)], [], [(64, 0, 1), (65, 33, 32), (64, 1, 2), (65, 34, 33), (64, 2, 3), (65, 35, 34), (64, 3, 4), (65, 36, 35), (64, 4, 5), (65, 37, 36), (64, 5, 6), (65, 38, 37), (64, 6, 7), (65, 39, 38), (64, 7, 8), (65, 40, 39), (64, 8, 9), (65, 41, 40), (64, 9, 10), (65, 42, 41), (64, 10, 11), (65, 43, 42), (64, 11, 12), (65, 44, 43), (64, 12, 13), (65, 45, 44), (64, 13, 14), (65, 46, 45), (64, 14, 15), (65, 47, 46), (64, 15, 16), (65, 48, 47), (64, 16, 17), (65, 49, 48), (64, 17, 18), (65, 50, 49), (64, 18, 19), (65, 51, 50), (64, 19, 20), (65, 52, 51), (64, 20, 21), (65, 53, 52), (64, 21, 22), (65, 54, 53), (64, 22, 23), (65, 55, 54), (64, 23, 24), (65, 56, 55), (64, 24, 25), (65, 57, 56), (64, 25, 26), (65, 58, 57), (64, 26, 27), (65, 59, 58), (64, 27, 28), (65, 60, 59), (64, 28, 29), (65, 61, 60), (64, 29, 30), (65, 62, 61), (64, 30, 31), (65, 63, 62), (31, 0, 64), (65, 32, 63), (67, 32, 33, 66), (66, 33, 34, 68), (68, 34, 35, 69), (69, 35, 36, 70), (70, 36, 37, 71), (71, 37, 38, 72), (72, 38, 39, 73), (73, 39, 40, 74), (74, 40, 41, 75), (75, 41, 42, 76), (76, 42, 43, 77), (77, 43, 44, 78), (78, 44, 45, 79), (79, 45, 46, 80), (80, 46, 47, 81), (81, 47, 48, 82), (82, 48, 49, 83), (83, 49, 50, 84), (84, 50, 51, 85), (85, 51, 52, 86), (86, 52, 53, 87), (87, 53, 54, 88), (88, 54, 55, 89), (89, 55, 56, 90), (90, 56, 57, 91), (91, 57, 58, 92), (92, 58, 59, 93), (93, 59, 60, 94), (94, 60, 61, 95), (95, 61, 62, 96), (96, 62, 63, 97), (32, 67, 97, 63), (0, 99, 98, 1), (99, 67, 66, 98), (1, 98, 100, 2), (98, 66, 68, 100), (2, 100, 101, 3), (100, 68, 69, 101), (3, 101, 102, 4), (101, 69, 70, 102), (4, 102, 103, 5), (102, 70, 71, 103), (5, 103, 104, 6), (103, 71, 72, 104), (6, 104, 105, 7), (104, 72, 73, 105), (7, 105, 106, 8), (105, 73, 74, 106), (8, 106, 107, 9), (106, 74, 75, 107), (9, 107, 108, 10), (107, 75, 76, 108), (10, 108, 109, 11), (108, 76, 77, 109), (11, 109, 110, 12), (109, 77, 78, 110), (12, 110, 111, 13), (110, 78, 79, 111), (13, 111, 112, 14), (111, 79, 80, 112), (14, 112, 113, 15), (112, 80, 81, 113), (15, 113, 114, 16), (113, 81, 82, 114), (16, 114, 115, 17), (114, 82, 83, 115), (17, 115, 116, 18), (115, 83, 84, 116), (18, 116, 117, 19), (116, 84, 85, 117), (19, 117, 118, 20), (117, 85, 86, 118), (20, 118, 119, 21), (118, 86, 87, 119), (21, 119, 120, 22), (119, 87, 88, 120), (22, 120, 121, 23), (120, 88, 89, 121), (23, 121, 122, 24), (121, 89, 90, 122), (24, 122, 123, 25), (122, 90, 91, 123), (25, 123, 124, 26), (123, 91, 92, 124), (26, 124, 125, 27), (124, 92, 93, 125), (27, 125, 126, 28), (125, 93, 94, 126), (28, 126, 127, 29), (126, 94, 95, 127), (29, 127, 128, 30), (127, 95, 96, 128), (30, 128, 129, 31), (128, 96, 97, 129), (67, 99, 129, 97), (99, 0, 31, 129), (194, 130, 131), (195, 163, 162), (194, 131, 132), (195, 164, 163), (194, 132, 133), (195, 165, 164), (194, 133, 134), (195, 166, 165), (194, 134, 135), (195, 167, 166), (194, 135, 136), (195, 168, 167), (194, 136, 137), (195, 169, 168), (194, 137, 138), (195, 170, 169), (194, 138, 139), (195, 171, 170), (194, 139, 140), (195, 172, 171), (194, 140, 141), (195, 173, 172), (194, 141, 142), (195, 174, 173), (194, 142, 143), (195, 175, 174), (194, 143, 144), (195, 176, 175), (194, 144, 145), (195, 177, 176), (194, 145, 146), (195, 178, 177), (194, 146, 147), (195, 179, 178), (194, 147, 148), (195, 180, 179), (194, 148, 149), (195, 181, 180), (194, 149, 150), (195, 182, 181), (194, 150, 151), (195, 183, 182), (194, 151, 152), (195, 184, 183), (194, 152, 153), (195, 185, 184), (194, 153, 154), (195, 186, 185), (194, 154, 155), (195, 187, 186), (194, 155, 156), (195, 188, 187), (194, 156, 157), (195, 189, 188), (194, 157, 158), (195, 190, 189), (194, 158, 159), (195, 191, 190), (194, 159, 160), (195, 192, 191), (194, 160, 161), (195, 193, 192), (161, 130, 194), (195, 162, 193), (197, 162, 163, 196), (196, 163, 164, 198), (198, 164, 165, 199), (199, 165, 166, 200), (200, 166, 167, 201), (201, 167, 168, 202), (202, 168, 169, 203), (203, 169, 170, 204), (204, 170, 171, 205), (205, 171, 172, 206), (206, 172, 173, 207), (207, 173, 174, 208), (208, 174, 175, 209), (209, 175, 176, 210), (210, 176, 177, 211), (211, 177, 178, 212), (212, 178, 179, 213), (213, 179, 180, 214), (214, 180, 181, 215), (215, 181, 182, 216), (216, 182, 183, 217), (217, 183, 184, 218), (218, 184, 185, 219), (219, 185, 186, 220), (220, 186, 187, 221), (221, 187, 188, 222), (222, 188, 189, 223), (223, 189, 190, 224), (224, 190, 191, 225), (225, 191, 192, 226), (226, 192, 193, 227), (162, 197, 227, 193), (130, 229, 228, 131), (229, 197, 196, 228), (131, 228, 230, 132), (228, 196, 198, 230), (132, 230, 231, 133), (230, 198, 199, 231), (133, 231, 232, 134), (231, 199, 200, 232), (134, 232, 233, 135), (232, 200, 201, 233), (135, 233, 234, 136), (233, 201, 202, 234), (136, 234, 235, 137), (234, 202, 203, 235), (137, 235, 236, 138), (235, 203, 204, 236), (138, 236, 237, 139), (236, 204, 205, 237), (139, 237, 238, 140), (237, 205, 206, 238), (140, 238, 239, 141), (238, 206, 207, 239), (141, 239, 240, 142), (239, 207, 208, 240), (142, 240, 241, 143), (240, 208, 209, 241), (143, 241, 242, 144), (241, 209, 210, 242), (144, 242, 243, 145), (242, 210, 211, 243), (145, 243, 244, 146), (243, 211, 212, 244), (146, 244, 245, 147), (244, 212, 213, 245), (147, 245, 246, 148), (245, 213, 214, 246), (148, 246, 247, 149), (246, 214, 215, 247), (149, 247, 248, 150), (247, 215, 216, 248), (150, 248, 249, 151), (248, 216, 217, 249), (151, 249, 250, 152), (249, 217, 218, 250), (152, 250, 251, 153), (250, 218, 219, 251), (153, 251, 252, 154), (251, 219, 220, 252), (154, 252, 253, 155), (252, 220, 221, 253), (155, 253, 254, 156), (253, 221, 222, 254), (156, 254, 255, 157), (254, 222, 223, 255), (157, 255, 256, 158), (255, 223, 224, 256), (158, 256, 257, 159), (256, 224, 225, 257), (159, 257, 258, 160), (257, 225, 226, 258), (160, 258, 259, 161), (258, 226, 227, 259), (197, 229, 259, 227), (229, 130, 161, 259), (229, 197, 261, 260), (260, 261, 67, 99)])
me_cylinder_003.polygons.foreach_set('use_smooth', [True] * 322)
me_cylinder_003.materials.append(mat_material_001)
me_cylinder_003.use_remesh_preserve_volume = False
me_cylinder_003.use_remesh_preserve_attributes = False
me_cylinder_003.use_mirror_vertex_groups = False
me_cylinder_003.update()
me_cylinder = bpy.data.meshes.new('Cylinder')
me_cylinder.from_pydata([(-3.854e-08, -0.5737, 0.3876), (0.01801, -0.5736, 0.3893), (0.03532, -0.5734, 0.3941), (0.05128, -0.5729, 0.4019), (0.06526, -0.5723, 0.4124), (0.07674, -0.5716, 0.4251), (0.08527, -0.5707, 0.4397), (0.09052, -0.5698, 0.4555), (0.0923, -0.5689, 0.472), (0.09052, -0.568, 0.4885), (0.08527, -0.567, 0.5043), (0.07674, -0.5662, 0.5189), (0.06526, -0.5655, 0.5316), (0.05128, -0.5649, 0.5421), (0.03532, -0.5644, 0.5499), (0.01801, -0.5642, 0.5547), (-7.925e-08, -0.5641, 0.5563), (-0.01801, -0.5642, 0.5547), (-0.03532, -0.5644, 0.5499), (-0.05128, -0.5649, 0.5421), (-0.06526, -0.5655, 0.5316), (-0.07674, -0.5662, 0.5189), (-0.08527, -0.567, 0.5043), (-0.09052, -0.568, 0.4885), (-0.0923, -0.5689, 0.472), (-0.09052, -0.5698, 0.4555), (-0.08527, -0.5707, 0.4397), (-0.07674, -0.5716, 0.4251), (-0.06526, -0.5723, 0.4124), (-0.05128, -0.5729, 0.4019), (-0.03532, -0.5734, 0.3941), (-0.01801, -0.5736, 0.3893), (3.721e-08, 0.5643, 0.347), (0.01808, 0.5644, 0.3486), (0.03547, 0.5646, 0.3534), (0.0515, 0.5651, 0.3613), (0.06555, 0.5657, 0.3718), (0.07708, 0.5664, 0.3846), (0.08564, 0.5673, 0.3993), (0.09092, 0.5682, 0.4152), (0.0927, 0.5691, 0.4317), (0.09092, 0.5701, 0.4482), (0.08564, 0.571, 0.4641), (0.07708, 0.5718, 0.4788), (0.06555, 0.5726, 0.4916), (0.0515, 0.5732, 0.5021), (0.03547, 0.5736, 0.51), (0.01808, 0.5739, 0.5148), (2.357e-08, 0.574, 0.5164), (-0.01808, 0.5739, 0.5148), (-0.03547, 0.5736, 0.51), (-0.0515, 0.5732, 0.5021), (-0.06555, 0.5726, 0.4916), (-0.07708, 0.5718, 0.4788), (-0.08564, 0.571, 0.4641), (-0.09092, 0.5701, 0.4482), (-0.0927, 0.5691, 0.4317), (-0.09092, 0.5682, 0.4152), (-0.08564, 0.5673, 0.3993), (-0.07708, 0.5664, 0.3846), (-0.06555, 0.5657, 0.3718), (-0.0515, 0.5651, 0.3613), (-0.03547, 0.5646, 0.3534), (-0.01809, 0.5644, 0.3486), (-0.02698, -0.6813, 0.3468), (-0.05293, -0.681, 0.3546), (-0.07684, -0.6804, 0.3674), (-0.0978, -0.6796, 0.3846), (-0.115, -0.6787, 0.4055), (-0.1278, -0.6776, 0.4294), (-0.1357, -0.6764, 0.4553), (-0.1383, -0.6752, 0.4823), (-0.1357, -0.674, 0.5092), (-0.1278, -0.6728, 0.5352), (-0.115, -0.6718, 0.559), (-0.0978, -0.6708, 0.58), (-0.07684, -0.67, 0.5972), (-0.05293, -0.6695, 0.6099), (-0.02698, -0.6691, 0.6178), (-1.082e-07, -0.669, 0.6205), (0.02698, -0.6691, 0.6178), (0.05293, -0.6695, 0.6099), (0.07684, -0.67, 0.5972), (0.0978, -0.6708, 0.58), (0.115, -0.6718, 0.559), (0.1278, -0.6728, 0.5352), (0.1357, -0.674, 0.5092), (0.1383, -0.6752, 0.4823), (0.1357, -0.6764, 0.4553), (0.1278, -0.6776, 0.4294), (0.115, -0.6787, 0.4055), (0.0978, -0.6796, 0.3846), (0.07684, -0.6804, 0.3674), (0.05293, -0.681, 0.3546), (0.02698, -0.6813, 0.3468), (-4.975e-08, -0.6814, 0.3441), (-4.807e-08, -0.7297, 0.3507), (0.02612, -0.7296, 0.3533), (0.05123, -0.7292, 0.3609), (0.07437, -0.7287, 0.3733), (0.09466, -0.7279, 0.3899), (0.1113, -0.727, 0.4102), (0.1237, -0.726, 0.4333), (0.1313, -0.7248, 0.4584), (0.1339, -0.7237, 0.4845), (0.1313, -0.7225, 0.5106), (0.1237, -0.7214, 0.5356), (0.1113, -0.7203, 0.5588), (0.09466, -0.7194, 0.579), (0.07437, -0.7187, 0.5957), (0.05123, -0.7181, 0.608), (0.02612, -0.7178, 0.6156), (-1.051e-07, -0.7176, 0.6182), (-0.02612, -0.7178, 0.6156), (-0.05123, -0.7181, 0.608), (-0.07437, -0.7187, 0.5957), (-0.09466, -0.7194, 0.579), (-0.1113, -0.7203, 0.5588), (-0.1237, -0.7214, 0.5356), (-0.1313, -0.7225, 0.5106), (-0.1339, -0.7237, 0.4845), (-0.1313, -0.7248, 0.4584), (-0.1237, -0.726, 0.4333), (-0.1113, -0.727, 0.4102), (-0.09466, -0.7279, 0.3899), (-0.07437, -0.7287, 0.3733), (-0.05123, -0.7292, 0.3609), (-0.02612, -0.7296, 0.3533), (-0.008795, -0.7496, 0.4414), (-0.01725, -0.7495, 0.4439), (-0.02505, -0.7493, 0.4481), (-0.03188, -0.749, 0.4537), (-0.03748, -0.7487, 0.4605), (-0.04165, -0.7484, 0.4683), (-0.04421, -0.748, 0.4768), (-0.04508, -0.7476, 0.4855), (-0.04421, -0.7472, 0.4943), (-0.04165, -0.7468, 0.5028), (-0.03748, -0.7465, 0.5106), (-0.03188, -0.7462, 0.5174), (-0.02505, -0.7459, 0.523), (-0.01725, -0.7457, 0.5271), (-0.008795, -0.7456, 0.5297), (-6.413e-08, -0.7456, 0.5306), (0.008795, -0.7456, 0.5297), (0.01725, -0.7457, 0.5271), (0.02505, -0.7459, 0.523), (0.03188, -0.7462, 0.5174), (0.03748, -0.7465, 0.5106), (0.04165, -0.7468, 0.5028), (0.04421, -0.7472, 0.4943), (0.04508, -0.7476, 0.4855), (0.04421, -0.748, 0.4768), (0.04165, -0.7484, 0.4683), (0.03748, -0.7487, 0.4605), (0.03188, -0.749, 0.4537), (0.02505, -0.7493, 0.4481), (0.01725, -0.7495, 0.4439), (0.008795, -0.7496, 0.4414), (-4.578e-08, -0.7496, 0.4405), (-2.849e-08, -0.9926, 0.4602), (0.007081, -0.9925, 0.4609), (0.01389, -0.9924, 0.463), (0.02016, -0.9923, 0.4664), (0.02566, -0.9921, 0.4709), (0.03018, -0.9918, 0.4764), (0.03353, -0.9916, 0.4826), (0.0356, -0.9913, 0.4894), (0.0363, -0.9909, 0.4965), (0.0356, -0.9906, 0.5036), (0.03353, -0.9903, 0.5104), (0.03018, -0.99, 0.5166), (0.02566, -0.9898, 0.5221), (0.02016, -0.9896, 0.5267), (0.01389, -0.9894, 0.53), (0.007081, -0.9893, 0.5321), (-4.399e-08, -0.9893, 0.5328), (-0.007081, -0.9893, 0.5321), (-0.01389, -0.9894, 0.53), (-0.02016, -0.9896, 0.5267), (-0.02567, -0.9898, 0.5221), (-0.03018, -0.99, 0.5166), (-0.03353, -0.9903, 0.5104), (-0.0356, -0.9906, 0.5036), (-0.0363, -0.9909, 0.4965), (-0.0356, -0.9913, 0.4894), (-0.03353, -0.9916, 0.4826), (-0.03018, -0.9918, 0.4764), (-0.02566, -0.9921, 0.4709), (-0.02016, -0.9923, 0.4664), (-0.01389, -0.9924, 0.463), (-0.007081, -0.9925, 0.4609), (-2.995e-08, -1.008, 0.4973), (-0.0284, 0.6717, 0.2787), (-0.05571, 0.6721, 0.2869), (-0.08088, 0.6727, 0.3004), (-0.1029, 0.6735, 0.3185), (-0.121, 0.6745, 0.3405), (-0.1345, 0.6756, 0.3657), (-0.1428, 0.6769, 0.3929), (-0.1456, 0.6781, 0.4213), (-0.1428, 0.6794, 0.4497), (-0.1345, 0.6806, 0.477), (-0.121, 0.6818, 0.5021), (-0.1029, 0.6828, 0.5241), (-0.08088, 0.6836, 0.5422), (-0.05571, 0.6842, 0.5557), (-0.0284, 0.6846, 0.5639), (8.941e-08, 0.6847, 0.5667), (0.0284, 0.6846, 0.5639), (0.05571, 0.6842, 0.5557), (0.08088, 0.6836, 0.5422), (0.1029, 0.6828, 0.5241), (0.121, 0.6818, 0.5021), (0.1345, 0.6806, 0.477), (0.1428, 0.6794, 0.4497), (0.1456, 0.6781, 0.4213), (0.1428, 0.6769, 0.3929), (0.1345, 0.6756, 0.3656), (0.121, 0.6745, 0.3405), (0.1029, 0.6735, 0.3185), (0.08088, 0.6727, 0.3004), (0.05571, 0.6721, 0.2869), (0.0284, 0.6717, 0.2787), (1.115e-07, 0.6716, 0.2759), (1.033e-07, 0.7136, 0.2783), (0.02756, 0.7138, 0.281), (0.05407, 0.7141, 0.289), (0.0785, 0.7147, 0.3021), (0.09991, 0.7155, 0.3196), (0.1175, 0.7165, 0.341), (0.1305, 0.7176, 0.3654), (0.1386, 0.7188, 0.3919), (0.1413, 0.72, 0.4194), (0.1386, 0.7212, 0.447), (0.1305, 0.7224, 0.4734), (0.1175, 0.7235, 0.4978), (0.09991, 0.7245, 0.5192), (0.0785, 0.7253, 0.5368), (0.05407, 0.7259, 0.5498), (0.02756, 0.7262, 0.5579), (8.432e-08, 0.7264, 0.5606), (-0.02756, 0.7262, 0.5579), (-0.05407, 0.7259, 0.5498), (-0.0785, 0.7253, 0.5368), (-0.09991, 0.7245, 0.5192), (-0.1175, 0.7235, 0.4978), (-0.1305, 0.7224, 0.4734), (-0.1386, 0.7212, 0.447), (-0.1413, 0.72, 0.4194), (-0.1386, 0.7188, 0.3919), (-0.1305, 0.7176, 0.3654), (-0.1175, 0.7165, 0.341), (-0.09991, 0.7155, 0.3196), (-0.0785, 0.7147, 0.3021), (-0.05407, 0.7141, 0.289), (-0.02757, 0.7138, 0.281), (-0.00936, 0.7436, 0.3713), (-0.01836, 0.7438, 0.374), (-0.02665, 0.7439, 0.3784), (-0.03392, 0.7442, 0.3844), (-0.03989, 0.7445, 0.3916), (-0.04432, 0.7449, 0.3999), (-0.04705, 0.7453, 0.4089), (-0.04798, 0.7457, 0.4183), (-0.04705, 0.7462, 0.4276), (-0.04432, 0.7466, 0.4366), (-0.03989, 0.7469, 0.4449), (-0.03392, 0.7473, 0.4521), (-0.02665, 0.7475, 0.4581), (-0.01836, 0.7477, 0.4625), (-0.00936, 0.7479, 0.4653), (-2.177e-08, 0.7479, 0.4662), (0.00936, 0.7479, 0.4653), (0.01836, 0.7477, 0.4625), (0.02665, 0.7475, 0.4581), (0.03392, 0.7473, 0.4521), (0.03989, 0.7469, 0.4449), (0.04432, 0.7466, 0.4366), (0.04705, 0.7462, 0.4276), (0.04798, 0.7457, 0.4183), (0.04705, 0.7453, 0.4089), (0.04432, 0.7449, 0.3999), (0.03989, 0.7445, 0.3916), (0.03392, 0.7442, 0.3844), (0.02665, 0.7439, 0.3784), (0.01836, 0.7438, 0.374), (0.00936, 0.7436, 0.3713), (-1.07e-08, 0.7436, 0.3703), (-1.891e-08, 0.9944, 0.3683), (0.007551, 0.9945, 0.369), (0.01481, 0.9946, 0.3713), (0.0215, 0.9947, 0.3748), (0.02737, 0.9949, 0.3796), (0.03218, 0.9952, 0.3855), (0.03576, 0.9955, 0.3922), (0.03796, 0.9958, 0.3994), (0.0387, 0.9962, 0.407), (0.03796, 0.9965, 0.4145), (0.03576, 0.9968, 0.4218), (0.03218, 0.9971, 0.4285), (0.02737, 0.9974, 0.4343), (0.0215, 0.9976, 0.4391), (0.01481, 0.9978, 0.4427), (0.007551, 0.9979, 0.4449), (-2.369e-08, 0.9979, 0.4456), (-0.007551, 0.9979, 0.4449), (-0.01481, 0.9978, 0.4427), (-0.0215, 0.9976, 0.4391), (-0.02737, 0.9974, 0.4343), (-0.03218, 0.9971, 0.4285), (-0.03576, 0.9968, 0.4218), (-0.03796, 0.9965, 0.4145), (-0.0387, 0.9962, 0.407), (-0.03796, 0.9958, 0.3994), (-0.03576, 0.9955, 0.3922), (-0.03218, 0.9952, 0.3855), (-0.02737, 0.9949, 0.3796), (-0.0215, 0.9947, 0.3748), (-0.01481, 0.9946, 0.3713), (-0.007551, 0.9945, 0.369), (-6.21e-08, 1.014, 0.4062), (0.01801, -0.5736, 0.3893), (-3.854e-08, -0.5737, 0.3876), (0.03532, -0.5734, 0.3941), (0.05128, -0.5729, 0.4019), (0.06526, -0.5723, 0.4124), (0.07674, -0.5716, 0.4251), (0.08527, -0.5707, 0.4397), (0.09052, -0.5698, 0.4555), (0.0923, -0.5689, 0.472), (0.09052, -0.568, 0.4885), (0.08527, -0.567, 0.5043), (0.07674, -0.5662, 0.5189), (0.06526, -0.5655, 0.5316), (0.05128, -0.5649, 0.5421), (0.03532, -0.5644, 0.5499), (0.01801, -0.5642, 0.5547), (-7.925e-08, -0.5641, 0.5563), (-0.01801, -0.5642, 0.5547), (-0.03532, -0.5644, 0.5499), (-0.05128, -0.5649, 0.5421), (-0.06526, -0.5655, 0.5316), (-0.07674, -0.5662, 0.5189), (-0.08527, -0.567, 0.5043), (-0.09052, -0.568, 0.4885), (-0.0923, -0.5689, 0.472), (-0.09052, -0.5698, 0.4555), (-0.08527, -0.5707, 0.4397), (-0.07674, -0.5716, 0.4251), (-0.06526, -0.5723, 0.4124), (-0.05128, -0.5729, 0.4019), (-0.03532, -0.5734, 0.3941), (-0.01801, -0.5736, 0.3893), (0.01808, 0.5644, 0.3486), (3.721e-08, 0.5643, 0.347), (0.03547, 0.5646, 0.3534), (0.0515, 0.5651, 0.3613), (0.06555, 0.5657, 0.3718), (0.07708, 0.5664, 0.3846), (0.08564, 0.5673, 0.3993), (0.09092, 0.5682, 0.4152), (0.0927, 0.5691, 0.4317), (0.09092, 0.5701, 0.4482), (0.08564, 0.571, 0.4641), (0.07708, 0.5718, 0.4788), (0.06555, 0.5726, 0.4916), (0.0515, 0.5732, 0.5021), (0.03547, 0.5736, 0.51), (0.01808, 0.5739, 0.5148), (2.357e-08, 0.574, 0.5164), (-0.01808, 0.5739, 0.5148), (-0.03547, 0.5736, 0.51), (-0.0515, 0.5732, 0.5021), (-0.06555, 0.5726, 0.4916), (-0.07708, 0.5718, 0.4788), (-0.08564, 0.571, 0.4641), (-0.09092, 0.5701, 0.4482), (-0.0927, 0.5691, 0.4317), (-0.09092, 0.5682, 0.4152), (-0.08564, 0.5673, 0.3993), (-0.07708, 0.5664, 0.3846), (-0.06555, 0.5657, 0.3718), (-0.0515, 0.5651, 0.3613), (-0.03547, 0.5646, 0.3534), (-0.01809, 0.5644, 0.3486), (-4.975e-08, -0.6814, 0.3441), (-0.02698, -0.6813, 0.3468), (-0.05293, -0.681, 0.3546), (-0.07684, -0.6804, 0.3674), (-0.0978, -0.6796, 0.3846), (-0.115, -0.6787, 0.4055), (-0.1278, -0.6776, 0.4294), (-0.1357, -0.6764, 0.4553), (-0.1383, -0.6752, 0.4823), (-0.1357, -0.674, 0.5092), (-0.1278, -0.6728, 0.5352), (-0.115, -0.6718, 0.559), (-0.0978, -0.6708, 0.58), (-0.07684, -0.67, 0.5972), (-0.05293, -0.6695, 0.6099), (-0.02698, -0.6691, 0.6178), (-1.082e-07, -0.669, 0.6205), (0.02698, -0.6691, 0.6178), (0.05293, -0.6695, 0.6099), (0.07684, -0.67, 0.5972), (0.0978, -0.6708, 0.58), (0.115, -0.6718, 0.559), (0.1278, -0.6728, 0.5352), (0.1357, -0.674, 0.5092), (0.1383, -0.6752, 0.4823), (0.1357, -0.6764, 0.4553), (0.1278, -0.6776, 0.4294), (0.115, -0.6787, 0.4055), (0.0978, -0.6796, 0.3846), (0.07684, -0.6804, 0.3674), (0.05293, -0.681, 0.3546), (0.02698, -0.6813, 0.3468), (-0.0284, 0.6717, 0.2787), (1.115e-07, 0.6716, 0.2759), (-0.05571, 0.6721, 0.2869), (-0.08088, 0.6727, 0.3004), (-0.1029, 0.6735, 0.3185), (-0.121, 0.6745, 0.3405), (-0.1345, 0.6756, 0.3657), (-0.1428, 0.6769, 0.3929), (-0.1456, 0.6781, 0.4213), (-0.1428, 0.6794, 0.4497), (-0.1345, 0.6806, 0.477), (-0.121, 0.6818, 0.5021), (-0.1029, 0.6828, 0.5241), (-0.08088, 0.6836, 0.5422), (-0.05571, 0.6842, 0.5557), (-0.0284, 0.6846, 0.5639), (8.941e-08, 0.6847, 0.5667), (0.0284, 0.6846, 0.5639), (0.05571, 0.6842, 0.5557), (0.08088, 0.6836, 0.5422), (0.1029, 0.6828, 0.5241), (0.121, 0.6818, 0.5021), (0.1345, 0.6806, 0.477), (0.1428, 0.6794, 0.4497), (0.1456, 0.6781, 0.4213), (0.1428, 0.6769, 0.3929), (0.1345, 0.6756, 0.3656), (0.121, 0.6745, 0.3405), (0.1029, 0.6735, 0.3185), (0.08088, 0.6727, 0.3004), (0.05571, 0.6721, 0.2869), (0.0284, 0.6717, 0.2787), (-0.02757, 0.7138, 0.281), (1.033e-07, 0.7136, 0.2783), (-0.05407, 0.7141, 0.289), (-0.0785, 0.7147, 0.3021), (-0.09991, 0.7155, 0.3196), (-0.1175, 0.7165, 0.341), (-0.1305, 0.7176, 0.3654), (-0.1386, 0.7188, 0.3919), (-0.1413, 0.72, 0.4194), (-0.1386, 0.7212, 0.447), (-0.1305, 0.7224, 0.4734), (-0.1175, 0.7235, 0.4978), (-0.09991, 0.7245, 0.5192), (-0.0785, 0.7253, 0.5368), (-0.05407, 0.7259, 0.5498), (-0.02756, 0.7262, 0.5579), (8.432e-08, 0.7264, 0.5606), (0.02756, 0.7262, 0.5579), (0.05407, 0.7259, 0.5498), (0.0785, 0.7253, 0.5368), (0.09991, 0.7245, 0.5192), (0.1175, 0.7235, 0.4978), (0.1305, 0.7224, 0.4734), (0.1386, 0.7212, 0.447), (0.1413, 0.72, 0.4194), (0.1386, 0.7188, 0.3919), (0.1305, 0.7176, 0.3654), (0.1175, 0.7165, 0.341), (0.09991, 0.7155, 0.3196), (0.0785, 0.7147, 0.3021), (0.05407, 0.7141, 0.289), (0.02756, 0.7138, 0.281), (-4.807e-08, -0.7297, 0.3507), (-0.02612, -0.7296, 0.3533), (-0.05123, -0.7292, 0.3609), (-0.07437, -0.7287, 0.3733), (-0.09466, -0.7279, 0.3899), (-0.1113, -0.727, 0.4102), (-0.1237, -0.726, 0.4333), (-0.1313, -0.7248, 0.4584), (-0.1339, -0.7237, 0.4845), (-0.1313, -0.7225, 0.5106), (-0.1237, -0.7214, 0.5356), (-0.1113, -0.7203, 0.5588), (-0.09466, -0.7194, 0.579), (-0.07437, -0.7187, 0.5957), (-0.05123, -0.7181, 0.608), (-0.02612, -0.7178, 0.6156), (-1.051e-07, -0.7176, 0.6182), (0.02612, -0.7178, 0.6156), (0.05123, -0.7181, 0.608), (0.07437, -0.7187, 0.5957), (0.09466, -0.7194, 0.579), (0.1113, -0.7203, 0.5588), (0.1237, -0.7214, 0.5356), (0.1313, -0.7225, 0.5106), (0.1339, -0.7237, 0.4845), (0.1313, -0.7248, 0.4584), (0.1237, -0.726, 0.4333), (0.1113, -0.727, 0.4102), (0.09466, -0.7279, 0.3899), (0.07437, -0.7287, 0.3733), (0.05123, -0.7292, 0.3609), (0.02612, -0.7296, 0.3533), (-4.578e-08, -0.7496, 0.4405), (-0.008795, -0.7496, 0.4414), (-0.01725, -0.7495, 0.4439), (-0.02505, -0.7493, 0.4481), (-0.03188, -0.749, 0.4537), (-0.03748, -0.7487, 0.4605), (-0.04165, -0.7484, 0.4683), (-0.04421, -0.748, 0.4768), (-0.04508, -0.7476, 0.4855), (-0.04421, -0.7472, 0.4943), (-0.04165, -0.7468, 0.5028), (-0.03748, -0.7465, 0.5106), (-0.03188, -0.7462, 0.5174), (-0.02505, -0.7459, 0.523), (-0.01725, -0.7457, 0.5271), (-0.008795, -0.7456, 0.5297), (-6.413e-08, -0.7456, 0.5306), (0.008795, -0.7456, 0.5297), (0.01725, -0.7457, 0.5271), (0.02505, -0.7459, 0.523), (0.03188, -0.7462, 0.5174), (0.03748, -0.7465, 0.5106), (0.04165, -0.7468, 0.5028), (0.04421, -0.7472, 0.4943), (0.04508, -0.7476, 0.4855), (0.04421, -0.748, 0.4768), (0.04165, -0.7484, 0.4683), (0.03748, -0.7487, 0.4605), (0.03188, -0.749, 0.4537), (0.02505, -0.7493, 0.4481), (0.01725, -0.7495, 0.4439), (0.008795, -0.7496, 0.4414), (-0.00936, 0.7436, 0.3713), (-1.07e-08, 0.7436, 0.3703), (-0.01836, 0.7438, 0.374), (-0.02665, 0.7439, 0.3784), (-0.03392, 0.7442, 0.3844), (-0.03989, 0.7445, 0.3916), (-0.04432, 0.7449, 0.3999), (-0.04705, 0.7453, 0.4089), (-0.04798, 0.7457, 0.4183), (-0.04705, 0.7462, 0.4276), (-0.04432, 0.7466, 0.4366), (-0.03989, 0.7469, 0.4449), (-0.03392, 0.7473, 0.4521), (-0.02665, 0.7475, 0.4581), (-0.01836, 0.7477, 0.4625), (-0.00936, 0.7479, 0.4653), (-2.177e-08, 0.7479, 0.4662), (0.00936, 0.7479, 0.4653), (0.01836, 0.7477, 0.4625), (0.02665, 0.7475, 0.4581), (0.03392, 0.7473, 0.4521), (0.03989, 0.7469, 0.4449), (0.04432, 0.7466, 0.4366), (0.04705, 0.7462, 0.4276), (0.04798, 0.7457, 0.4183), (0.04705, 0.7453, 0.4089), (0.04432, 0.7449, 0.3999), (0.03989, 0.7445, 0.3916), (0.03392, 0.7442, 0.3844), (0.02665, 0.7439, 0.3784), (0.01836, 0.7438, 0.374), (0.00936, 0.7436, 0.3713), (-1.891e-08, 0.9944, 0.3683), (0.007551, 0.9945, 0.369), (0.01481, 0.9946, 0.3713), (0.0215, 0.9947, 0.3748), (0.02737, 0.9949, 0.3796), (0.03218, 0.9952, 0.3855), (0.03576, 0.9955, 0.3922), (0.03796, 0.9958, 0.3994), (0.0387, 0.9962, 0.407), (0.03796, 0.9965, 0.4145), (0.03576, 0.9968, 0.4218), (0.03218, 0.9971, 0.4285), (0.02737, 0.9974, 0.4343), (0.0215, 0.9976, 0.4391), (0.01481, 0.9978, 0.4427), (0.007551, 0.9979, 0.4449), (-2.369e-08, 0.9979, 0.4456), (-0.007551, 0.9979, 0.4449), (-0.01481, 0.9978, 0.4427), (-0.0215, 0.9976, 0.4391), (-0.02737, 0.9974, 0.4343), (-0.03218, 0.9971, 0.4285), (-0.03576, 0.9968, 0.4218), (-0.03796, 0.9965, 0.4145), (-0.0387, 0.9962, 0.407), (-0.03796, 0.9958, 0.3994), (-0.03576, 0.9955, 0.3922), (-0.03218, 0.9952, 0.3855), (-0.02737, 0.9949, 0.3796), (-0.0215, 0.9947, 0.3748), (-0.01481, 0.9946, 0.3713), (-0.007551, 0.9945, 0.369), (0.007081, -0.9925, 0.4609), (-2.849e-08, -0.9926, 0.4602), (0.01389, -0.9924, 0.463), (0.02016, -0.9923, 0.4664), (0.02566, -0.9921, 0.4709), (0.03018, -0.9918, 0.4764), (0.03353, -0.9916, 0.4826), (0.0356, -0.9913, 0.4894), (0.0363, -0.9909, 0.4965), (0.0356, -0.9906, 0.5036), (0.03353, -0.9903, 0.5104), (0.03018, -0.99, 0.5166), (0.02566, -0.9898, 0.5221), (0.02016, -0.9896, 0.5267), (0.01389, -0.9894, 0.53), (0.007081, -0.9893, 0.5321), (-4.399e-08, -0.9893, 0.5328), (-0.007081, -0.9893, 0.5321), (-0.01389, -0.9894, 0.53), (-0.02016, -0.9896, 0.5267), (-0.02567, -0.9898, 0.5221), (-0.03018, -0.99, 0.5166), (-0.03353, -0.9903, 0.5104), (-0.0356, -0.9906, 0.5036), (-0.0363, -0.9909, 0.4965), (-0.0356, -0.9913, 0.4894), (-0.03353, -0.9916, 0.4826), (-0.03018, -0.9918, 0.4764), (-0.02566, -0.9921, 0.4709), (-0.02016, -0.9923, 0.4664), (-0.01389, -0.9924, 0.463), (-0.007081, -0.9925, 0.4609)], [], [(95, 94, 97, 96), (94, 93, 98, 97), (93, 92, 99, 98), (92, 91, 100, 99), (91, 90, 101, 100), (90, 89, 102, 101), (89, 88, 103, 102), (88, 87, 104, 103), (87, 86, 105, 104), (86, 85, 106, 105), (85, 84, 107, 106), (84, 83, 108, 107), (83, 82, 109, 108), (82, 81, 110, 109), (81, 80, 111, 110), (80, 79, 112, 111), (79, 78, 113, 112), (78, 77, 114, 113), (77, 76, 115, 114), (76, 75, 116, 115), (75, 74, 117, 116), (74, 73, 118, 117), (73, 72, 119, 118), (72, 71, 120, 119), (71, 70, 121, 120), (70, 69, 122, 121), (69, 68, 123, 122), (68, 67, 124, 123), (67, 66, 125, 124), (66, 65, 126, 125), (65, 64, 127, 126), (64, 95, 96, 127), (192, 160, 161), (192, 161, 162), (192, 162, 163), (192, 163, 164), (192, 164, 165), (192, 165, 166), (192, 166, 167), (192, 167, 168), (192, 168, 169), (192, 169, 170), (192, 170, 171), (192, 171, 172), (192, 172, 173), (192, 173, 174), (192, 174, 175), (192, 175, 176), (192, 176, 177), (192, 177, 178), (192, 178, 179), (192, 179, 180), (192, 180, 181), (192, 181, 182), (192, 182, 183), (192, 183, 184), (192, 184, 185), (192, 185, 186), (192, 186, 187), (192, 187, 188), (192, 188, 189), (192, 189, 190), (192, 190, 191), (191, 160, 192), (223, 224, 225, 226), (222, 223, 226, 227), (221, 222, 227, 228), (220, 221, 228, 229), (219, 220, 229, 230), (218, 219, 230, 231), (217, 218, 231, 232), (216, 217, 232, 233), (215, 216, 233, 234), (214, 215, 234, 235), (213, 214, 235, 236), (212, 213, 236, 237), (211, 212, 237, 238), (210, 211, 238, 239), (209, 210, 239, 240), (208, 209, 240, 241), (207, 208, 241, 242), (206, 207, 242, 243), (205, 206, 243, 244), (204, 205, 244, 245), (203, 204, 245, 246), (202, 203, 246, 247), (201, 202, 247, 248), (200, 201, 248, 249), (199, 200, 249, 250), (198, 199, 250, 251), (197, 198, 251, 252), (196, 197, 252, 253), (195, 196, 253, 254), (194, 195, 254, 255), (193, 194, 255, 256), (224, 193, 256, 225), (321, 290, 289), (321, 291, 290), (321, 292, 291), (321, 293, 292), (321, 294, 293), (321, 295, 294), (321, 296, 295), (321, 297, 296), (321, 298, 297), (321, 299, 298), (321, 300, 299), (321, 301, 300), (321, 302, 301), (321, 303, 302), (321, 304, 303), (321, 305, 304), (321, 306, 305), (321, 307, 306), (321, 308, 307), (321, 309, 308), (321, 310, 309), (321, 311, 310), (321, 312, 311), (321, 313, 312), (321, 314, 313), (321, 315, 314), (321, 316, 315), (321, 317, 316), (321, 318, 317), (321, 319, 318), (321, 320, 319), (321, 289, 320), (0, 323, 322, 1), (1, 322, 324, 2), (2, 324, 325, 3), (3, 325, 326, 4), (4, 326, 327, 5), (5, 327, 328, 6), (6, 328, 329, 7), (7, 329, 330, 8), (8, 330, 331, 9), (9, 331, 332, 10), (10, 332, 333, 11), (11, 333, 334, 12), (12, 334, 335, 13), (13, 335, 336, 14), (14, 336, 337, 15), (15, 337, 338, 16), (16, 338, 339, 17), (17, 339, 340, 18), (18, 340, 341, 19), (19, 341, 342, 20), (20, 342, 343, 21), (21, 343, 344, 22), (22, 344, 345, 23), (23, 345, 346, 24), (24, 346, 347, 25), (25, 347, 348, 26), (26, 348, 349, 27), (27, 349, 350, 28), (28, 350, 351, 29), (29, 351, 352, 30), (30, 352, 353, 31), (323, 0, 31, 353), (323, 355, 354, 322), (355, 32, 33, 354), (322, 354, 356, 324), (354, 33, 34, 356), (324, 356, 357, 325), (356, 34, 35, 357), (325, 357, 358, 326), (357, 35, 36, 358), (326, 358, 359, 327), (358, 36, 37, 359), (327, 359, 360, 328), (359, 37, 38, 360), (328, 360, 361, 329), (360, 38, 39, 361), (329, 361, 362, 330), (361, 39, 40, 362), (330, 362, 363, 331), (362, 40, 41, 363), (331, 363, 364, 332), (363, 41, 42, 364), (332, 364, 365, 333), (364, 42, 43, 365), (333, 365, 366, 334), (365, 43, 44, 366), (334, 366, 367, 335), (366, 44, 45, 367), (335, 367, 368, 336), (367, 45, 46, 368), (336, 368, 369, 337), (368, 46, 47, 369), (337, 369, 370, 338), (369, 47, 48, 370), (338, 370, 371, 339), (370, 48, 49, 371), (339, 371, 372, 340), (371, 49, 50, 372), (340, 372, 373, 341), (372, 50, 51, 373), (341, 373, 374, 342), (373, 51, 52, 374), (342, 374, 375, 343), (374, 52, 53, 375), (343, 375, 376, 344), (375, 53, 54, 376), (344, 376, 377, 345), (376, 54, 55, 377), (345, 377, 378, 346), (377, 55, 56, 378), (346, 378, 379, 347), (378, 56, 57, 379), (347, 379, 380, 348), (379, 57, 58, 380), (348, 380, 381, 349), (380, 58, 59, 381), (349, 381, 382, 350), (381, 59, 60, 382), (350, 382, 383, 351), (382, 60, 61, 383), (351, 383, 384, 352), (383, 61, 62, 384), (352, 384, 385, 353), (384, 62, 63, 385), (32, 355, 385, 63), (355, 323, 353, 385), (0, 386, 387, 31), (386, 95, 64, 387), (31, 387, 388, 30), (387, 64, 65, 388), (30, 388, 389, 29), (388, 65, 66, 389), (29, 389, 390, 28), (389, 66, 67, 390), (28, 390, 391, 27), (390, 67, 68, 391), (27, 391, 392, 26), (391, 68, 69, 392), (26, 392, 393, 25), (392, 69, 70, 393), (25, 393, 394, 24), (393, 70, 71, 394), (24, 394, 395, 23), (394, 71, 72, 395), (23, 395, 396, 22), (395, 72, 73, 396), (22, 396, 397, 21), (396, 73, 74, 397), (21, 397, 398, 20), (397, 74, 75, 398), (20, 398, 399, 19), (398, 75, 76, 399), (19, 399, 400, 18), (399, 76, 77, 400), (18, 400, 401, 17), (400, 77, 78, 401), (17, 401, 402, 16), (401, 78, 79, 402), (16, 402, 403, 15), (402, 79, 80, 403), (15, 403, 404, 14), (403, 80, 81, 404), (14, 404, 405, 13), (404, 81, 82, 405), (13, 405, 406, 12), (405, 82, 83, 406), (12, 406, 407, 11), (406, 83, 84, 407), (11, 407, 408, 10), (407, 84, 85, 408), (10, 408, 409, 9), (408, 85, 86, 409), (9, 409, 410, 8), (409, 86, 87, 410), (8, 410, 411, 7), (410, 87, 88, 411), (7, 411, 412, 6), (411, 88, 89, 412), (6, 412, 413, 5), (412, 89, 90, 413), (5, 413, 414, 4), (413, 90, 91, 414), (4, 414, 415, 3), (414, 91, 92, 415), (3, 415, 416, 2), (415, 92, 93, 416), (2, 416, 417, 1), (416, 93, 94, 417), (386, 0, 1, 417), (417, 94, 95, 386), (63, 418, 419, 32), (418, 193, 224, 419), (62, 420, 418, 63), (420, 194, 193, 418), (61, 421, 420, 62), (421, 195, 194, 420), (60, 422, 421, 61), (422, 196, 195, 421), (59, 423, 422, 60), (423, 197, 196, 422), (58, 424, 423, 59), (424, 198, 197, 423), (57, 425, 424, 58), (425, 199, 198, 424), (56, 426, 425, 57), (426, 200, 199, 425), (55, 427, 426, 56), (427, 201, 200, 426), (54, 428, 427, 55), (428, 202, 201, 427), (53, 429, 428, 54), (429, 203, 202, 428), (52, 430, 429, 53), (430, 204, 203, 429), (51, 431, 430, 52), (431, 205, 204, 430), (50, 432, 431, 51), (432, 206, 205, 431), (49, 433, 432, 50), (433, 207, 206, 432), (48, 434, 433, 49), (434, 208, 207, 433), (47, 435, 434, 48), (435, 209, 208, 434), (46, 436, 435, 47), (436, 210, 209, 435), (45, 437, 436, 46), (437, 211, 210, 436), (44, 438, 437, 45), (438, 212, 211, 437), (43, 439, 438, 44), (439, 213, 212, 438), (42, 440, 439, 43), (440, 214, 213, 439), (41, 441, 440, 42), (441, 215, 214, 440), (40, 442, 441, 41), (442, 216, 215, 441), (39, 443, 442, 40), (443, 217, 216, 442), (38, 444, 443, 39), (444, 218, 217, 443), (37, 445, 444, 38), (445, 219, 218, 444), (36, 446, 445, 37), (446, 220, 219, 445), (35, 447, 446, 36), (447, 221, 220, 446), (34, 448, 447, 35), (448, 222, 221, 447), (33, 449, 448, 34), (449, 223, 222, 448), (32, 419, 449, 33), (419, 224, 223, 449), (256, 450, 451, 225), (255, 452, 450, 256), (254, 453, 452, 255), (253, 454, 453, 254), (252, 455, 454, 253), (251, 456, 455, 252), (250, 457, 456, 251), (249, 458, 457, 250), (248, 459, 458, 249), (247, 460, 459, 248), (246, 461, 460, 247), (245, 462, 461, 246), (244, 463, 462, 245), (243, 464, 463, 244), (242, 465, 464, 243), (241, 466, 465, 242), (240, 467, 466, 241), (239, 468, 467, 240), (238, 469, 468, 239), (237, 470, 469, 238), (236, 471, 470, 237), (235, 472, 471, 236), (234, 473, 472, 235), (233, 474, 473, 234), (232, 475, 474, 233), (231, 476, 475, 232), (230, 477, 476, 231), (229, 478, 477, 230), (228, 479, 478, 229), (227, 480, 479, 228), (226, 481, 480, 227), (225, 451, 481, 226), (96, 482, 483, 127), (127, 483, 484, 126), (126, 484, 485, 125), (125, 485, 486, 124), (124, 486, 487, 123), (123, 487, 488, 122), (122, 488, 489, 121), (121, 489, 490, 120), (120, 490, 491, 119), (119, 491, 492, 118), (118, 492, 493, 117), (117, 493, 494, 116), (116, 494, 495, 115), (115, 495, 496, 114), (114, 496, 497, 113), (113, 497, 498, 112), (112, 498, 499, 111), (111, 499, 500, 110), (110, 500, 501, 109), (109, 501, 502, 108), (108, 502, 503, 107), (107, 503, 504, 106), (106, 504, 505, 105), (105, 505, 506, 104), (104, 506, 507, 103), (103, 507, 508, 102), (102, 508, 509, 101), (101, 509, 510, 100), (100, 510, 511, 99), (99, 511, 512, 98), (98, 512, 513, 97), (97, 513, 482, 96), (482, 514, 515, 483), (514, 159, 128, 515), (483, 515, 516, 484), (515, 128, 129, 516), (484, 516, 517, 485), (516, 129, 130, 517), (485, 517, 518, 486), (517, 130, 131, 518), (486, 518, 519, 487), (518, 131, 132, 519), (487, 519, 520, 488), (519, 132, 133, 520), (488, 520, 521, 489), (520, 133, 134, 521), (489, 521, 522, 490), (521, 134, 135, 522), (490, 522, 523, 491), (522, 135, 136, 523), (491, 523, 524, 492), (523, 136, 137, 524), (492, 524, 525, 493), (524, 137, 138, 525), (493, 525, 526, 494), (525, 138, 139, 526), (494, 526, 527, 495), (526, 139, 140, 527), (495, 527, 528, 496), (527, 140, 141, 528), (496, 528, 529, 497), (528, 141, 142, 529), (497, 529, 530, 498), (529, 142, 143, 530), (498, 530, 531, 499), (530, 143, 144, 531), (499, 531, 532, 500), (531, 144, 145, 532), (500, 532, 533, 501), (532, 145, 146, 533), (501, 533, 534, 502), (533, 146, 147, 534), (502, 534, 535, 503), (534, 147, 148, 535), (503, 535, 536, 504), (535, 148, 149, 536), (504, 536, 537, 505), (536, 149, 150, 537), (505, 537, 538, 506), (537, 150, 151, 538), (506, 538, 539, 507), (538, 151, 152, 539), (507, 539, 540, 508), (539, 152, 153, 540), (508, 540, 541, 509), (540, 153, 154, 541), (509, 541, 542, 510), (541, 154, 155, 542), (510, 542, 543, 511), (542, 155, 156, 543), (511, 543, 544, 512), (543, 156, 157, 544), (512, 544, 545, 513), (544, 157, 158, 545), (513, 545, 514, 482), (545, 158, 159, 514), (450, 546, 547, 451), (546, 257, 288, 547), (452, 548, 546, 450), (548, 258, 257, 546), (453, 549, 548, 452), (549, 259, 258, 548), (454, 550, 549, 453), (550, 260, 259, 549), (455, 551, 550, 454), (551, 261, 260, 550), (456, 552, 551, 455), (552, 262, 261, 551), (457, 553, 552, 456), (553, 263, 262, 552), (458, 554, 553, 457), (554, 264, 263, 553), (459, 555, 554, 458), (555, 265, 264, 554), (460, 556, 555, 459), (556, 266, 265, 555), (461, 557, 556, 460), (557, 267, 266, 556), (462, 558, 557, 461), (558, 268, 267, 557), (463, 559, 558, 462), (559, 269, 268, 558), (464, 560, 559, 463), (560, 270, 269, 559), (465, 561, 560, 464), (561, 271, 270, 560), (466, 562, 561, 465), (562, 272, 271, 561), (467, 563, 562, 466), (563, 273, 272, 562), (468, 564, 563, 467), (564, 274, 273, 563), (469, 565, 564, 468), (565, 275, 274, 564), (470, 566, 565, 469), (566, 276, 275, 565), (471, 567, 566, 470), (567, 277, 276, 566), (472, 568, 567, 471), (568, 278, 277, 567), (473, 569, 568, 472), (569, 279, 278, 568), (474, 570, 569, 473), (570, 280, 279, 569), (475, 571, 570, 474), (571, 281, 280, 570), (476, 572, 571, 475), (572, 282, 281, 571), (477, 573, 572, 476), (573, 283, 282, 572), (478, 574, 573, 477), (574, 284, 283, 573), (479, 575, 574, 478), (575, 285, 284, 574), (480, 576, 575, 479), (576, 286, 285, 575), (481, 577, 576, 480), (577, 287, 286, 576), (451, 547, 577, 481), (547, 288, 287, 577), (288, 578, 579, 287), (578, 289, 290, 579), (287, 579, 580, 286), (579, 290, 291, 580), (286, 580, 581, 285), (580, 291, 292, 581), (285, 581, 582, 284), (581, 292, 293, 582), (284, 582, 583, 283), (582, 293, 294, 583), (283, 583, 584, 282), (583, 294, 295, 584), (282, 584, 585, 281), (584, 295, 296, 585), (281, 585, 586, 280), (585, 296, 297, 586), (280, 586, 587, 279), (586, 297, 298, 587), (279, 587, 588, 278), (587, 298, 299, 588), (278, 588, 589, 277), (588, 299, 300, 589), (277, 589, 590, 276), (589, 300, 301, 590), (276, 590, 591, 275), (590, 301, 302, 591), (275, 591, 592, 274), (591, 302, 303, 592), (274, 592, 593, 273), (592, 303, 304, 593), (273, 593, 594, 272), (593, 304, 305, 594), (272, 594, 595, 271), (594, 305, 306, 595), (271, 595, 596, 270), (595, 306, 307, 596), (270, 596, 597, 269), (596, 307, 308, 597), (269, 597, 598, 268), (597, 308, 309, 598), (268, 598, 599, 267), (598, 309, 310, 599), (267, 599, 600, 266), (599, 310, 311, 600), (266, 600, 601, 265), (600, 311, 312, 601), (265, 601, 602, 264), (601, 312, 313, 602), (264, 602, 603, 263), (602, 313, 314, 603), (263, 603, 604, 262), (603, 314, 315, 604), (262, 604, 605, 261), (604, 315, 316, 605), (261, 605, 606, 260), (605, 316, 317, 606), (260, 606, 607, 259), (606, 317, 318, 607), (259, 607, 608, 258), (607, 318, 319, 608), (258, 608, 609, 257), (608, 319, 320, 609), (257, 609, 578, 288), (609, 320, 289, 578), (158, 610, 611, 159), (610, 161, 160, 611), (157, 612, 610, 158), (612, 162, 161, 610), (156, 613, 612, 157), (613, 163, 162, 612), (155, 614, 613, 156), (614, 164, 163, 613), (154, 615, 614, 155), (615, 165, 164, 614), (153, 616, 615, 154), (616, 166, 165, 615), (152, 617, 616, 153), (617, 167, 166, 616), (151, 618, 617, 152), (618, 168, 167, 617), (150, 619, 618, 151), (619, 169, 168, 618), (149, 620, 619, 150), (620, 170, 169, 619), (148, 621, 620, 149), (621, 171, 170, 620), (147, 622, 621, 148), (622, 172, 171, 621), (146, 623, 622, 147), (623, 173, 172, 622), (145, 624, 623, 146), (624, 174, 173, 623), (144, 625, 624, 145), (625, 175, 174, 624), (143, 626, 625, 144), (626, 176, 175, 625), (142, 627, 626, 143), (627, 177, 176, 626), (141, 628, 627, 142), (628, 178, 177, 627), (140, 629, 628, 141), (629, 179, 178, 628), (139, 630, 629, 140), (630, 180, 179, 629), (138, 631, 630, 139), (631, 181, 180, 630), (137, 632, 631, 138), (632, 182, 181, 631), (136, 633, 632, 137), (633, 183, 182, 632), (135, 634, 633, 136), (634, 184, 183, 633), (134, 635, 634, 135), (635, 185, 184, 634), (133, 636, 635, 134), (636, 186, 185, 635), (132, 637, 636, 133), (637, 187, 186, 636), (131, 638, 637, 132), (638, 188, 187, 637), (130, 639, 638, 131), (639, 189, 188, 638), (129, 640, 639, 130), (640, 190, 189, 639), (128, 641, 640, 129), (641, 191, 190, 640), (159, 611, 641, 128), (611, 160, 191, 641)])
me_cylinder.polygons.foreach_set('use_smooth', [True] * 672)
me_cylinder.materials.append(mat_wood)
me_cylinder.use_remesh_preserve_volume = False
me_cylinder.use_remesh_preserve_attributes = False
me_cylinder.use_mirror_vertex_groups = False
me_cylinder.update()

# ---- objects
ob_cylinder_003 = bpy.data.objects.new('Cylinder.003', me_cylinder_004)
ob_cylinder_002 = bpy.data.objects.new('Cylinder.002', me_cylinder_003)
ob_cylinder = bpy.data.objects.new('Cylinder', me_cylinder)

# ---- transforms, parenting, visibility, modifiers, constraints
ob_cylinder_003.location = (0.2841, 0.0008938, -0.00323)
ob_cylinder_003.rotation_euler = (0.03784, -0.0, 0.0)
ob_cylinder_003.empty_display_type = 'ARROWS'
ob_cylinder_003.lineart.crease_threshold = 0.0
ob_cylinder_002.location = (0.2839, -0.01609, 0.4517)
ob_cylinder_002.rotation_euler = (1.565, 0.001344, 0.001493)
ob_cylinder_002.scale = (-0.1195, -0.1199, -0.5716)
ob_cylinder_002.empty_display_type = 'ARROWS'
ob_cylinder_002.lineart.crease_threshold = 0.0
ob_cylinder.location = (0.0, 0.0, 0.0)
ob_cylinder.rotation_euler = (0.03784, -0.0, 0.0)
ob_cylinder.empty_display_type = 'ARROWS'
ob_cylinder.lineart.crease_threshold = 0.0

# ---- collection membership
col_collection_1.objects.link(ob_cylinder_003)
col_collection_1.objects.link(ob_cylinder_002)
col_collection_1.objects.link(ob_cylinder)

# ---- scene / render settings (as saved in the file)
scene.frame_start = 1; scene.frame_end = 250; scene.frame_set(206)
scene.render.engine = 'BLENDER_EEVEE_NEXT'
scene.render.image_settings.color_mode = 'RGB'
scene.render.image_settings.compression = 90
scene.render.resolution_percentage = 50
scene.render.dither_intensity = 0.0
scene.render.bake_margin = 2
scene.render.bake_bias = 0.0
scene.cycles.use_denoising = False
scene.cycles.samples = 10
scene.cycles.sampling_pattern = 'TABULATED_SOBOL'
scene.cycles.light_sampling_threshold = 0.0
scene.cycles.use_adaptive_sampling = False
scene.cycles.use_light_tree = False
scene.cycles.blur_glossy = 0.0
scene.cycles.volume_bounces = 1
scene.cycles.pixel_filter_type = 'GAUSSIAN'
scene.cycles.sample_clamp_indirect = 0.0
scene.view_settings.view_transform = 'Standard'
bpy.context.view_layer.update()

# ---- added for rendering (the .blend has no active camera and no usable light): camera, sun
cam_auto = bpy.data.cameras.new('AutoCamera')
cam_auto.lens = 50.0
cam_auto.sensor_width = 36.0
cam_auto.clip_end = 1000.0
ob_auto_camera = bpy.data.objects.new('AutoCamera', cam_auto)
scene.collection.objects.link(ob_auto_camera)
ob_auto_camera.location = (2.13745, -2.40812, 2.04266)
ob_auto_camera.rotation_euler = (1.09748, -7.21219e-08, 0.694738)
scene.camera = ob_auto_camera
light_auto_sun = bpy.data.lights.new('AutoSun', 'SUN')
light_auto_sun.energy = 3.0
light_auto_sun.angle = 0.0523599
ob_auto_sun = bpy.data.objects.new('AutoSun', light_auto_sun)
scene.collection.objects.link(ob_auto_sun)
ob_auto_sun.rotation_euler = (0.872665, 0.174533, 0.523599)
bpy.context.view_layer.update()
